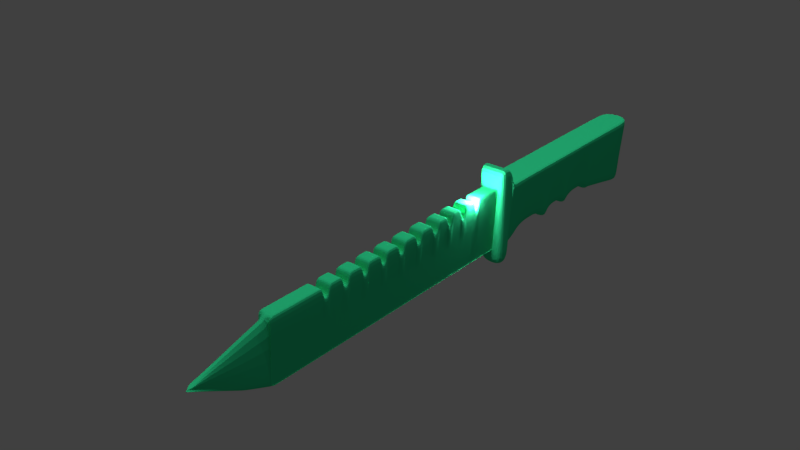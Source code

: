 # Source: knife.blend  (saved by Blender 2.79.0; exported with 4.5.12 LTS)
import bpy
from mathutils import Matrix  # noqa: F401  (used for matrix-valued properties, if any)

bpy.ops.wm.read_factory_settings(use_empty=True)
scene = bpy.context.scene
scene.name = 'Scene'

# ---- collections
col_collection_1 = bpy.data.collections.new('Collection 1'); scene.collection.children.link(col_collection_1)

# ---- materials (node trees are filled in below, after node groups)
mat_material_001 = bpy.data.materials.new('Material.001')
mat_material_001.alpha_threshold = 0.0
mat_material_001.use_transparent_shadow = False
mat_material_001.diffuse_color = (0.03254, 0.8, 0.3283, 1.0)
mat_material_001.roughness = 0.5
mat_material = bpy.data.materials.new('Material')
mat_material.alpha_threshold = 0.0
mat_material.use_transparent_shadow = False
mat_material.roughness = 0.5
mat_material.line_color = (0.0, 0.0, 0.0, 1.0)

# ---- material node trees

# ---- world
world_world = bpy.data.worlds.new('World'); scene.world = world_world
world_world.color = (0.05088, 0.05088, 0.05088)
world_world.use_sun_shadow = False
world_world.sun_shadow_jitter_overblur = 0.0
world_world.cycles.sampling_method = 'MANUAL'

# ---- lights
light_sun = bpy.data.lights.new('Sun', 'SUN')
light_sun.transmission_factor = 0.0
light_sun.angle = 0.1993
light_sun.energy = 1.0
light_sun.shadow_buffer_clip_start = 0.5
light_sun.shadow_soft_size = 0.1
light_sun.shadow_cascade_max_distance = 1000.0
light_point = bpy.data.lights.new('Point', 'POINT')
light_point.transmission_factor = 0.0
light_point.energy = 100.0
light_point.shadow_buffer_clip_start = 0.5
light_point.shadow_soft_size = 0.1
light_point.shadow_maximum_resolution = 0.006
light_point.use_absolute_resolution = True
light_lamp = bpy.data.lights.new('Lamp', 'POINT')
light_lamp.transmission_factor = 0.0
light_lamp.cutoff_distance = 30.0
light_lamp.energy = 100.0
light_lamp.shadow_buffer_clip_start = 1.001
light_lamp.shadow_soft_size = 0.1
light_lamp.shadow_maximum_resolution = 0.006
light_lamp.use_absolute_resolution = True

# ---- meshes
me_cube_001 = bpy.data.meshes.new('Cube.001')
me_cube_001.from_pydata([(-0.1005, -0.9942, -2.209), (-0.4117, -1.0, -0.3608), (-0.1005, 0.7957, -2.597), (-0.4117, 0.8279, -0.3608), (0.3353, -0.9942, -2.209), (0.5394, -1.0, -0.3608), (0.3353, 0.7957, -2.597), (0.5394, 0.8279, -0.3608), (-0.1005, -5.736, -2.361), (-0.4117, -5.736, -0.3608), (0.5394, -5.736, -0.3608), (0.3353, -5.736, -2.361), (0.4781, -5.736, 0.1656), (0.4781, -5.736, -2.887), (-0.2434, -5.736, -2.887), (-0.3505, -5.736, 0.1656), (-0.2434, -6.194, -2.887), (-0.3505, -6.194, 0.1656), (0.4781, -6.194, 0.1656), (0.4781, -6.194, -2.887), (0.1079, -6.194, -2.324), (-0.1291, -6.194, -0.3973), (0.257, -6.194, -0.3973), (0.2104, -6.194, -2.324), (0.1079, -14.95, -2.324), (-0.1291, -14.95, -0.3973), (0.257, -14.95, -0.3973), (0.2104, -14.95, -2.324), (0.1929, -6.194, -2.324), (0.1929, -14.95, -2.324), (0.1117, -14.95, -2.324), (0.2058, -14.95, -2.324), (0.2416, -17.39, -1.111), (-0.03317, -17.18, -1.129), (0.2178, -17.18, -1.129), (0.1527, -17.39, -1.111), (0.2104, -8.685, -2.324), (0.1079, -8.685, -2.324), (-0.1291, -8.685, -0.3973), (0.257, -8.685, -0.3973), (0.1929, -8.685, -2.324), (-0.1005, -5.586, -2.361), (-0.4117, -5.586, -0.3608), (0.5394, -5.586, -0.3608), (-0.1005, -3.653, -2.247), (0.5394, -3.653, -0.3608), (-0.4117, -3.653, -0.3608), (0.3353, -4.62, -1.965), (-0.4117, -4.62, -0.3608), (-0.1005, -4.62, -1.965), (0.5394, -4.62, -0.3608), (0.3353, -5.586, -2.361), (0.3353, -3.653, -2.247), (-0.4117, -5.281, -0.3608), (-0.1005, -5.281, -2.191), (0.5394, -5.281, -0.3608), (0.3353, -5.281, -2.191), (-0.1005, -4.016, -2.031), (0.5394, -4.016, -0.3608), (-0.4117, -4.016, -0.3608), (0.3353, -4.016, -2.031), (-0.1005, -4.957, -2.01), (0.5394, -4.957, -0.3608), (0.3353, -4.957, -2.01), (-0.4117, -4.957, -0.3608), (0.3353, -4.318, -1.969), (-0.4117, -4.318, -0.3608), (-0.1005, -4.318, -1.969), (0.5394, -4.318, -0.3608), (-0.4117, -5.052, -0.3608), (-0.4117, -5.16, -0.3608), (0.3353, -5.052, -2.042), (0.3353, -5.16, -2.094), (-0.1005, -5.16, -2.094), (-0.1005, -5.052, -2.042), (0.5394, -5.16, -0.3608), (0.5394, -5.052, -0.3608), (-0.1005, -4.838, -1.983), (-0.1005, -4.726, -1.97), (0.5394, -4.838, -0.3608), (0.5394, -4.726, -0.3608), (0.3353, -4.726, -1.97), (-0.4117, -4.726, -0.3608), (-0.4117, -4.838, -0.3608), (0.3353, -4.838, -1.983), (0.3353, -4.418, -1.965), (0.3353, -4.519, -1.965), (-0.4117, -4.418, -0.3608), (-0.4117, -4.519, -0.3608), (-0.1005, -4.519, -1.965), (-0.1005, -4.418, -1.965), (0.5394, -4.519, -0.3608), (0.5394, -4.418, -0.3608), (-0.1005, -4.204, -1.983), (-0.1005, -4.104, -2.004), (0.5394, -4.204, -0.3608), (0.5394, -4.104, -0.3608), (0.3353, -4.204, -1.983), (-0.4117, -4.104, -0.3608), (-0.4117, -4.204, -0.3608), (0.3353, -4.104, -2.004), (-0.1005, -3.895, -2.084), (-0.1005, -3.774, -2.173), (0.5394, -3.895, -0.3608), (0.5394, -3.774, -0.3608), (0.3353, -3.895, -2.084), (-0.4117, -3.774, -0.3608), (-0.4117, -3.895, -0.3608), (0.3353, -3.774, -2.173), (0.3353, -5.389, -2.251), (-0.4117, -5.389, -0.3608), (-0.1005, -5.389, -2.251), (0.5394, -5.389, -0.3608), (-0.1005, -3.585, -2.134), (-0.1005, -3.494, -2.055), (-0.1005, -3.402, -2.01), (-0.1005, -3.311, -1.985), (-0.1005, -3.219, -1.978), (-0.1005, -3.128, -1.978), (-0.1005, -3.036, -1.978), (-0.1005, -2.945, -1.985), (-0.1005, -2.853, -2.01), (-0.1005, -2.762, -2.055), (-0.1005, -2.67, -2.134), (-0.1005, -2.579, -2.189), (-0.1005, -2.487, -2.094), (-0.1005, -2.396, -2.036), (-0.1005, -2.304, -1.997), (-0.1005, -2.213, -1.972), (-0.1005, -2.121, -1.957), (-0.1005, -2.03, -1.953), (-0.1005, -1.938, -1.953), (-0.1005, -1.847, -1.953), (-0.1005, -1.755, -1.957), (-0.1005, -1.664, -1.972), (-0.1005, -1.572, -1.997), (-0.1005, -1.481, -2.036), (-0.1005, -1.389, -2.094), (-0.1005, -1.298, -2.189), (-0.1005, -1.197, -2.169), (-0.1005, -1.107, -2.187), (0.5394, -3.585, -0.3608), (0.5394, -3.494, -0.3608), (0.5394, -3.402, -0.3608), (0.5394, -3.311, -0.3608), (0.5394, -3.219, -0.3608), (0.5394, -3.128, -0.3608), (0.5394, -3.036, -0.3608), (0.5394, -2.945, -0.3608), (0.5394, -2.853, -0.3608), (0.5394, -2.762, -0.3608), (0.5394, -2.67, -0.3608), (0.5394, -2.579, -0.3608), (0.5394, -2.487, -0.3608), (0.5394, -2.396, -0.3608), (0.5394, -2.304, -0.3608), (0.5394, -2.213, -0.3608), (0.5394, -2.121, -0.3608), (0.5394, -2.03, -0.3608), (0.5394, -1.938, -0.3608), (0.5394, -1.847, -0.3608), (0.5394, -1.755, -0.3608), (0.5394, -1.664, -0.3608), (0.5394, -1.572, -0.3608), (0.5394, -1.481, -0.3608), (0.5394, -1.389, -0.3608), (0.5394, -1.298, -0.3608), (0.5394, -1.206, -0.3608), (0.5394, -1.115, -0.3608), (0.3353, -1.197, -2.169), (0.3353, -1.298, -2.189), (0.3353, -1.389, -2.094), (0.3353, -1.481, -2.036), (0.3353, -1.572, -1.997), (0.3353, -1.755, -1.957), (0.3353, -1.847, -1.953), (0.3353, -2.304, -1.997), (0.3353, -2.396, -2.036), (0.3353, -2.487, -2.094), (0.3353, -2.579, -2.189), (0.3353, -2.67, -2.134), (0.3353, -2.762, -2.055), (0.3353, -2.853, -2.01), (0.3353, -2.945, -1.985), (0.3353, -3.036, -1.978), (0.3353, -3.128, -1.978), (0.3353, -3.219, -1.978), (0.3353, -3.311, -1.985), (0.3353, -3.402, -2.01), (0.3353, -3.494, -2.055), (0.3353, -3.585, -2.134), (-0.4117, -1.115, -0.3608), (-0.4117, -1.206, -0.3608), (-0.4117, -1.298, -0.3608), (-0.4117, -1.389, -0.3608), (-0.4117, -1.481, -0.3608), (-0.4117, -1.572, -0.3608), (-0.4117, -1.664, -0.3608), (-0.4117, -1.755, -0.3608), (-0.4117, -1.847, -0.3608), (-0.4117, -1.938, -0.3608), (-0.4117, -2.03, -0.3608), (-0.4117, -2.121, -0.3608), (-0.4117, -2.213, -0.3608), (-0.4117, -2.304, -0.3608), (-0.4117, -2.396, -0.3608), (-0.4117, -2.487, -0.3608), (-0.4117, -2.579, -0.3608), (-0.4117, -2.67, -0.3608), (-0.4117, -2.762, -0.3608), (-0.4117, -2.853, -0.3608), (-0.4117, -2.945, -0.3608), (-0.4117, -3.036, -0.3608), (-0.4117, -3.128, -0.3608), (-0.4117, -3.219, -0.3608), (-0.4117, -3.311, -0.3608), (-0.4117, -3.402, -0.3608), (-0.4117, -3.494, -0.3608), (-0.4117, -3.585, -0.3608), (0.3353, -1.107, -2.187), (0.3353, -1.664, -1.972), (0.3353, -1.938, -1.953), (0.3353, -2.03, -1.953), (0.3353, -2.121, -1.957), (0.3353, -2.213, -1.972), (-0.1005, -0.008566, -2.404), (-0.4117, 0.004736, -0.3608), (0.3353, -0.008566, -2.404), (0.5394, 0.004736, -0.3608), (0.2104, -8.842, -2.324), (0.2104, -9.016, -2.324), (0.2104, -9.19, -2.324), (0.2104, -9.364, -2.324), (0.2104, -9.538, -2.324), (0.2104, -9.713, -2.324), (0.2104, -9.887, -2.324), (0.2104, -10.06, -2.324), (0.2104, -10.23, -2.324), (0.2104, -10.41, -2.324), (0.2104, -10.58, -2.324), (0.2104, -10.76, -2.324), (0.2104, -10.93, -2.324), (0.2104, -11.11, -2.324), (0.2104, -11.28, -2.324), (0.2104, -11.45, -2.324), (0.2104, -11.63, -2.324), (0.2104, -11.8, -2.324), (0.2104, -11.98, -2.324), (0.2104, -12.15, -2.324), (0.2104, -12.32, -2.324), (0.2104, -12.5, -2.324), (0.2104, -12.67, -2.324), (0.2104, -12.85, -2.324), (0.2104, -13.02, -2.324), (0.2104, -13.2, -2.324), (0.2104, -13.37, -2.324), (0.2104, -13.54, -2.324), (0.2104, -13.72, -2.324), (0.2104, -13.89, -2.324), (0.2104, -14.07, -2.324), (0.2104, -14.24, -2.324), (0.2104, -14.41, -2.324), (0.2104, -14.59, -2.324), (0.2104, -14.76, -2.324), (0.1929, -8.842, -2.324), (0.1929, -9.016, -2.324), (0.1929, -9.19, -2.324), (0.1929, -9.364, -2.324), (0.1929, -9.538, -2.324), (0.1929, -9.713, -2.324), (0.1929, -9.887, -2.324), (0.1929, -10.06, -2.324), (0.1929, -10.23, -2.324), (0.1929, -10.41, -2.324), (0.1929, -10.58, -2.324), (0.1929, -10.76, -2.324), (0.1929, -10.93, -2.324), (0.1929, -11.11, -2.324), (0.1929, -11.28, -2.324), (0.1929, -11.45, -2.324), (0.1929, -11.63, -2.324), (0.1929, -11.8, -2.324), (0.1929, -11.98, -2.324), (0.1929, -12.15, -2.324), (0.1929, -12.32, -2.324), (0.1929, -12.5, -2.324), (0.1929, -12.67, -2.324), (0.1929, -12.85, -2.324), (0.1929, -13.02, -2.324), (0.1929, -13.2, -2.324), (0.1929, -13.37, -2.324), (0.1929, -13.54, -2.324), (0.1929, -13.72, -2.324), (0.1929, -13.89, -2.324), (0.1929, -14.07, -2.324), (0.1929, -14.24, -2.324), (0.1929, -14.41, -2.324), (0.1929, -14.59, -2.324), (0.1929, -14.76, -2.324), (0.1079, -14.76, -2.324), (0.1079, -14.59, -2.324), (0.1079, -14.41, -2.324), (0.1079, -14.24, -2.324), (0.1079, -14.07, -2.324), (0.1079, -13.89, -2.324), (0.1079, -13.72, -2.324), (0.1079, -13.54, -2.324), (0.1079, -13.37, -2.324), (0.1079, -13.2, -2.324), (0.1079, -13.02, -2.324), (0.1079, -12.85, -2.324), (0.1079, -12.67, -2.324), (0.1079, -12.5, -2.324), (0.1079, -12.32, -2.324), (0.1079, -12.15, -2.324), (0.1079, -11.98, -2.324), (0.1079, -11.8, -2.324), (0.1079, -11.63, -2.324), (0.1079, -11.45, -2.324), (0.1079, -11.28, -2.324), (0.1079, -11.11, -2.324), (0.1079, -10.93, -2.324), (0.1079, -10.76, -2.324), (0.1079, -10.58, -2.324), (0.1079, -10.41, -2.324), (0.1079, -10.23, -2.324), (0.1079, -10.06, -2.324), (0.1079, -9.887, -2.324), (0.1079, -9.713, -2.324), (0.1079, -9.538, -2.324), (0.1079, -9.364, -2.324), (0.1079, -9.19, -2.324), (0.1079, -9.016, -2.324), (0.1079, -8.842, -2.324), (-0.1291, -14.76, -0.3973), (-0.1291, -14.59, -0.3973), (-0.1291, -14.41, -0.3973), (-0.1291, -14.24, -0.3973), (-0.1291, -14.07, -0.3973), (-0.1291, -13.89, -0.3973), (-0.1291, -13.72, -0.3973), (-0.1291, -13.54, -0.3973), (-0.1291, -13.37, -0.3973), (-0.1291, -13.2, -0.7245), (-0.1291, -13.02, -0.7245), (-0.1291, -12.85, -0.3973), (-0.1291, -12.67, -0.3973), (-0.1291, -12.5, -0.7245), (-0.1291, -12.32, -0.7245), (-0.1291, -12.15, -0.3973), (-0.1291, -11.98, -0.3973), (-0.1291, -11.8, -0.7245), (-0.1291, -11.63, -0.7245), (-0.1291, -11.45, -0.3973), (-0.1291, -11.28, -0.3973), (-0.1291, -11.11, -0.7245), (-0.1291, -10.93, -0.7245), (-0.1291, -10.76, -0.3973), (-0.1291, -10.58, -0.3973), (-0.1291, -10.41, -0.7245), (-0.1291, -10.23, -0.7245), (-0.1291, -10.06, -0.3973), (-0.1291, -9.887, -0.3973), (-0.1291, -9.713, -0.7245), (-0.1291, -9.538, -0.7245), (-0.1291, -9.364, -0.3973), (-0.1291, -9.19, -0.3973), (-0.1291, -9.016, -0.711), (-0.1291, -8.842, -0.711), (0.257, -14.59, -0.3973), (0.257, -14.41, -0.3973), (0.257, -13.54, -0.3973), (0.257, -10.58, -0.3973), (0.257, -10.41, -0.7245), (0.257, -10.23, -0.7245), (0.257, -10.06, -0.3973), (0.257, -9.713, -0.7245), (0.257, -14.76, -0.3973), (0.257, -14.24, -0.3973), (0.257, -14.07, -0.3973), (0.257, -13.89, -0.3973), (0.257, -13.72, -0.3973), (0.257, -13.37, -0.3973), (0.257, -13.2, -0.7245), (0.257, -13.02, -0.7245), (0.257, -12.85, -0.3973), (0.257, -12.67, -0.3973), (0.257, -12.5, -0.7245), (0.257, -12.32, -0.7245), (0.257, -12.15, -0.3973), (0.257, -11.98, -0.3973), (0.257, -11.8, -0.7245), (0.257, -11.63, -0.7245), (0.257, -11.45, -0.3973), (0.257, -11.28, -0.3973), (0.257, -11.11, -0.7245), (0.257, -10.93, -0.7245), (0.257, -10.76, -0.3973), (0.257, -9.887, -0.3973), (0.257, -9.538, -0.7245), (0.257, -9.364, -0.3973), (0.257, -9.19, -0.3973), (0.257, -9.016, -0.711), (0.257, -8.842, -0.711), (0.1079, -8.539, -2.324), (0.1079, -8.392, -2.324), (0.1079, -8.245, -2.324), (0.1079, -8.099, -2.324), (0.1079, -7.952, -2.324), (0.1079, -7.806, -2.324), (0.1079, -7.659, -2.324), (0.1079, -7.513, -2.324), (0.1079, -7.366, -2.324), (0.1079, -7.22, -2.324), (0.1079, -7.073, -2.324), (0.1079, -6.927, -2.324), (0.1079, -6.78, -2.324), (0.1079, -6.633, -2.324), (0.1079, -6.487, -2.324), (0.1079, -6.34, -2.324), (-0.1291, -8.539, -0.3973), (-0.1291, -8.392, -0.7119), (-0.1291, -8.245, -0.7119), (-0.1291, -8.099, -0.3973), (-0.1291, -7.952, -0.3973), (-0.1291, -7.806, -0.7165), (-0.1291, -7.659, -0.7165), (-0.1291, -7.513, -0.3973), (-0.1291, -7.366, -0.3973), (-0.1291, -7.22, -0.7151), (-0.1291, -7.073, -0.7151), (-0.1291, -6.927, -0.3973), (-0.1291, -6.78, -0.3973), (-0.1291, -6.633, -0.3973), (-0.1291, -6.487, -0.3973), (-0.1291, -6.34, -0.3973), (0.257, -6.78, -0.3973), (0.257, -6.633, -0.3973), (0.257, -8.539, -0.3973), (0.257, -8.392, -0.7119), (0.257, -8.245, -0.7119), (0.257, -8.099, -0.3973), (0.257, -7.952, -0.3973), (0.257, -7.806, -0.7165), (0.257, -7.659, -0.7165), (0.257, -7.513, -0.3973), (0.257, -7.366, -0.3973), (0.257, -7.22, -0.7151), (0.257, -7.073, -0.7151), (0.257, -6.927, -0.3973), (0.257, -6.487, -0.3973), (0.257, -6.34, -0.3973), (0.2104, -6.34, -2.324), (0.2104, -6.487, -2.324), (0.2104, -6.633, -2.324), (0.2104, -6.78, -2.324), (0.2104, -6.927, -2.324), (0.2104, -7.073, -2.324), (0.2104, -7.22, -2.324), (0.2104, -7.366, -2.324), (0.2104, -7.513, -2.324), (0.2104, -7.659, -2.324), (0.2104, -7.806, -2.324), (0.2104, -7.952, -2.324), (0.2104, -8.099, -2.324), (0.2104, -8.245, -2.324), (0.2104, -8.392, -2.324), (0.2104, -8.539, -2.324), (0.1929, -6.34, -2.324), (0.1929, -6.487, -2.324), (0.1929, -6.633, -2.324), (0.1929, -6.78, -2.324), (0.1929, -6.927, -2.324), (0.1929, -7.073, -2.324), (0.1929, -7.22, -2.324), (0.1929, -7.366, -2.324), (0.1929, -7.513, -2.324), (0.1929, -7.659, -2.324), (0.1929, -7.806, -2.324), (0.1929, -7.952, -2.324), (0.1929, -8.099, -2.324), (0.1929, -8.245, -2.324), (0.1929, -8.392, -2.324), (0.1929, -8.539, -2.324), (0.1079, -7.25, -2.324), (-0.1291, -7.25, -0.3973), (0.257, -7.25, -0.3973), (0.2104, -7.25, -2.324), (0.1929, -7.25, -2.324), (0.1079, -7.039, -2.324), (-0.1291, -7.039, -0.3973), (0.257, -7.039, -0.3973), (0.2104, -7.039, -2.324), (0.1929, -7.039, -2.324), (0.2592, -8.842, -1.361), (0.2592, -9.016, -1.361), (0.2592, -9.19, -1.361), (0.2592, -9.364, -1.361), (0.2592, -9.538, -1.361), (0.2592, -9.887, -1.361), (0.2592, -10.76, -1.361), (0.2592, -10.93, -1.361), (0.2592, -11.11, -1.361), (0.2592, -11.28, -1.361), (0.2592, -11.45, -1.361), (0.2592, -11.63, -1.361), (0.2592, -11.8, -1.361), (0.2592, -11.98, -1.361), (0.2592, -12.15, -1.361), (0.2592, -12.32, -1.361), (0.2592, -12.5, -1.361), (0.2592, -12.67, -1.361), (0.2592, -12.85, -1.361), (0.2592, -13.02, -1.361), (0.2592, -13.2, -1.361), (0.2592, -13.37, -1.361), (0.2592, -13.72, -1.361), (0.2592, -13.89, -1.361), (0.2592, -14.07, -1.361), (0.2592, -14.24, -1.361), (0.2592, -14.76, -1.361), (0.2592, -6.34, -1.361), (0.2592, -6.487, -1.361), (0.2592, -6.927, -1.361), (0.2592, -7.073, -1.52), (0.2592, -7.22, -1.52), (0.2592, -7.366, -1.361), (0.2592, -7.513, -1.361), (0.2592, -7.659, -1.361), (0.2592, -7.806, -1.361), (0.2592, -7.952, -1.361), (0.2592, -8.099, -1.361), (0.2592, -8.245, -1.361), (0.2592, -8.392, -1.361), (0.2592, -8.539, -1.361), (0.2592, -6.194, -1.361), (0.2592, -14.95, -1.361), (0.2592, -8.685, -1.361), (0.2592, -9.713, -1.361), (0.2592, -10.06, -1.361), (0.2592, -10.23, -1.361), (0.2592, -10.41, -1.361), (0.2592, -10.58, -1.361), (0.2592, -13.54, -1.361), (0.2592, -14.41, -1.361), (0.2592, -14.59, -1.361), (0.2592, -6.633, -1.361), (0.2592, -6.78, -1.361), (0.2592, -7.25, -1.361), (0.2592, -7.039, -1.361), (0.1079, -7.842, -2.324), (-0.1291, -7.842, -0.3973), (0.257, -7.842, -0.3973), (0.2104, -7.842, -2.324), (0.1929, -7.842, -2.324), (0.2592, -7.842, -1.361), (0.1079, -7.628, -2.324), (-0.1291, -7.628, -0.3973), (0.257, -7.628, -0.3973), (0.2104, -7.628, -2.324), (0.1929, -7.628, -2.324), (0.2592, -7.628, -1.361), (0.1079, -8.418, -2.324), (-0.1291, -8.418, -0.3973), (0.257, -8.418, -0.3973), (0.2104, -8.418, -2.324), (0.1929, -8.418, -2.324), (0.2592, -8.418, -1.361), (0.1079, -8.22, -2.324), (-0.1291, -8.22, -0.3973), (0.257, -8.22, -0.3973), (0.2104, -8.22, -2.324), (0.1929, -8.22, -2.324), (0.2592, -8.22, -1.361), (0.1079, -8.795, -2.324), (-0.1291, -8.795, -0.3973), (0.2104, -8.795, -2.324), (0.1929, -8.795, -2.324), (0.257, -8.795, -0.3973), (0.2592, -8.795, -1.361), (0.2104, -9.059, -2.324), (0.1929, -9.059, -2.324), (0.1079, -9.059, -2.324), (-0.1291, -9.059, -0.3973), (0.257, -9.059, -0.3973), (0.2592, -9.059, -1.361), (0.2104, -9.508, -2.324), (0.1929, -9.508, -2.324), (0.1079, -9.508, -2.324), (-0.1291, -9.508, -0.3973), (0.257, -9.508, -0.3973), (0.2592, -9.508, -1.361), (0.2104, -9.735, -2.324), (0.1929, -9.735, -2.324), (0.1079, -9.735, -2.324), (-0.1291, -9.735, -0.3973), (0.257, -9.735, -0.3973), (0.2592, -9.735, -1.361), (0.2104, -10.21, -2.324), (0.1929, -10.21, -2.324), (0.1079, -10.21, -2.324), (-0.1291, -10.21, -0.3973), (0.257, -10.21, -0.3973), (0.2592, -10.21, -1.361), (0.2104, -10.44, -2.324), (0.1929, -10.44, -2.324), (0.1079, -10.44, -2.324), (-0.1291, -10.44, -0.3973), (0.257, -10.44, -0.3973), (0.2592, -10.44, -1.361), (0.2104, -10.91, -2.324), (0.1929, -10.91, -2.324), (0.1079, -10.91, -2.324), (-0.1291, -10.91, -0.3973), (0.257, -10.91, -0.3973), (0.2592, -10.91, -1.361), (0.2104, -11.12, -2.324), (0.1929, -11.12, -2.324), (0.1079, -11.12, -2.324), (-0.1291, -11.12, -0.3973), (0.257, -11.12, -0.3973), (0.2592, -11.12, -1.361), (0.2104, -11.6, -2.324), (0.1929, -11.6, -2.324), (0.1079, -11.6, -2.324), (-0.1291, -11.6, -0.3973), (0.257, -11.6, -0.3973), (0.2592, -11.6, -1.361), (0.2104, -11.82, -2.324), (0.1929, -11.82, -2.324), (0.1079, -11.82, -2.324), (-0.1291, -11.82, -0.3973), (0.257, -11.82, -0.3973), (0.2592, -11.82, -1.361), (0.2104, -12.3, -2.324), (0.1929, -12.3, -2.324), (0.1079, -12.3, -2.324), (-0.1291, -12.3, -0.3973), (0.257, -12.3, -0.3973), (0.2592, -12.3, -1.361), (0.2104, -12.53, -2.324), (0.1929, -12.53, -2.324), (0.1079, -12.53, -2.324), (-0.1291, -12.53, -0.3973), (0.257, -12.53, -0.3973), (0.2592, -12.53, -1.361), (0.2104, -12.99, -2.324), (0.1929, -12.99, -2.324), (0.1079, -12.99, -2.324), (-0.1291, -12.99, -0.3973), (0.257, -12.99, -0.3973), (0.2592, -12.99, -1.361), (0.2104, -13.22, -2.324), (0.1929, -13.22, -2.324), (0.1079, -13.22, -2.324), (-0.1291, -13.22, -0.3973), (0.257, -13.22, -0.3973), (0.2592, -13.22, -1.361), (-0.4117, -1.0, -0.3608), (-0.4117, 0.8279, -0.3608), (0.5394, 0.8279, -0.3608), (0.5394, -1.0, -0.3608), (-0.4117, -5.736, -0.3608), (0.5394, -5.736, -0.3608), (0.4781, -5.736, 0.1656), (-0.3505, -5.736, 0.1656), (-0.3505, -6.194, 0.1656), (0.4781, -6.194, 0.1656), (-0.1977, -6.194, -0.3973), (0.3254, -6.194, -0.3973), (-0.1977, -14.95, -0.3973), (0.3254, -14.95, -0.3973), (-0.1977, -8.685, -0.3973), (-0.4117, -5.586, -0.3608), (-0.4117, -3.653, -0.3608), (-0.4117, -4.62, -0.3608), (-0.4117, -5.281, -0.3608), (-0.4117, -4.016, -0.3608), (0.5394, -4.016, -0.3608), (-0.4117, -4.957, -0.3608), (0.5394, -4.957, -0.3608), (-0.4117, -4.318, -0.3608), (-0.4117, -5.052, -0.3608), (-0.4117, -5.16, -0.3608), (0.5394, -4.726, -0.3608), (-0.4117, -4.726, -0.3608), (-0.4117, -4.838, -0.3608), (-0.4117, -4.418, -0.3608), (-0.4117, -4.519, -0.3608), (0.5394, -4.104, -0.3608), (-0.4117, -4.104, -0.3608), (-0.4117, -4.204, -0.3608), (0.5394, -3.774, -0.3608), (-0.4117, -3.774, -0.3608), (-0.4117, -3.895, -0.3608), (0.5394, -5.389, -0.3608), (-0.4117, -5.389, -0.3608), (-0.4117, -1.115, -0.3608), (-0.4117, -1.206, -0.3608), (-0.4117, -1.298, -0.3608), (-0.4117, -1.389, -0.3608), (-0.4117, -1.481, -0.3608), (-0.4117, -1.572, -0.3608), (-0.4117, -1.664, -0.3608), (-0.4117, -1.755, -0.3608), (-0.4117, -1.847, -0.3608), (-0.4117, -1.938, -0.3608), (-0.4117, -2.03, -0.3608), (-0.4117, -2.121, -0.3608), (-0.4117, -2.213, -0.3608), (-0.4117, -2.304, -0.3608), (-0.4117, -2.396, -0.3608), (-0.4117, -2.487, -0.3608), (-0.4117, -2.579, -0.3608), (-0.4117, -2.67, -0.3608), (-0.4117, -2.762, -0.3608), (-0.4117, -2.853, -0.3608), (-0.4117, -2.945, -0.3608), (-0.4117, -3.036, -0.3608), (-0.4117, -3.128, -0.3608), (-0.4117, -3.219, -0.3608), (-0.4117, -3.311, -0.3608), (-0.4117, -3.402, -0.3608), (-0.4117, -3.494, -0.3608), (-0.4117, -3.585, -0.3608), (0.5394, -1.115, -0.3608), (0.5394, -1.664, -0.3608), (0.5394, -1.938, -0.3608), (0.5394, -2.03, -0.3608), (0.5394, -2.121, -0.3608), (0.5394, -2.213, -0.3608), (0.5394, 0.004736, -0.3608), (-0.4117, 0.004736, -0.3608), (0.2592, -8.842, -1.361), (0.2592, -9.016, -1.361), (0.2592, -9.19, -1.361), (0.2592, -9.364, -1.361), (0.2592, -9.538, -1.361), (0.2592, -9.887, -1.361), (0.2592, -10.76, -1.361), (0.2592, -10.93, -1.361), (0.2592, -11.11, -1.361), (0.2592, -11.28, -1.361), (0.2592, -11.45, -1.361), (0.2592, -11.63, -1.361), (0.2592, -11.8, -1.361), (0.2592, -11.98, -1.361), (0.2592, -12.15, -1.361), (0.2592, -12.32, -1.361), (0.2592, -12.5, -1.361), (0.2592, -12.67, -1.361), (0.2592, -12.85, -1.361), (0.2592, -13.02, -1.361), (0.2592, -13.2, -1.361), (0.2592, -13.37, -1.361), (0.2592, -13.72, -1.361), (0.2592, -13.89, -1.361), (0.2592, -14.07, -1.361), (0.2592, -14.24, -1.361), (0.2592, -14.76, -1.361), (-0.1977, -8.842, -0.711), (-0.1977, -9.016, -0.711), (-0.1977, -9.19, -0.3973), (-0.1977, -9.364, -0.3973), (-0.1977, -9.538, -0.7245), (-0.1977, -9.713, -0.7245), (-0.1977, -9.887, -0.3973), (-0.1977, -10.06, -0.3973), (-0.1977, -10.23, -0.7245), (-0.1977, -10.41, -0.7245), (-0.1977, -10.58, -0.3973), (-0.1977, -10.76, -0.3973), (-0.1977, -10.93, -0.7245), (-0.1977, -11.11, -0.7245), (-0.1977, -11.28, -0.3973), (-0.1977, -11.45, -0.3973), (-0.1977, -11.63, -0.7245), (-0.1977, -11.8, -0.7245), (-0.1977, -11.98, -0.3973), (-0.1977, -12.15, -0.3973), (-0.1977, -12.32, -0.7245), (-0.1977, -12.5, -0.7245), (-0.1977, -12.67, -0.3973), (-0.1977, -12.85, -0.3973), (-0.1977, -13.02, -0.7245), (-0.1977, -13.2, -0.7245), (-0.1977, -13.37, -0.3973), (-0.1977, -13.54, -0.3973), (-0.1977, -13.72, -0.3973), (-0.1977, -13.89, -0.3973), (-0.1977, -14.07, -0.3973), (-0.1977, -14.24, -0.3973), (-0.1977, -14.41, -0.3973), (-0.1977, -14.59, -0.3973), (-0.1977, -14.76, -0.3973), (-0.1977, -6.34, -0.3973), (-0.1977, -6.487, -0.3973), (-0.1977, -6.633, -0.3973), (-0.1977, -6.78, -0.3973), (-0.1977, -6.927, -0.3973), (-0.1977, -7.073, -0.7151), (-0.1977, -7.22, -0.7151), (-0.1977, -7.366, -0.3973), (-0.1977, -7.513, -0.3973), (-0.1977, -7.659, -0.7165), (-0.1977, -7.806, -0.7165), (-0.1977, -7.952, -0.3973), (-0.1977, -8.099, -0.3973), (-0.1977, -8.245, -0.7119), (-0.1977, -8.392, -0.7119), (-0.1977, -8.539, -0.3973), (0.2592, -6.34, -1.361), (0.2592, -6.487, -1.361), (0.2592, -6.927, -1.361), (0.2592, -7.073, -1.52), (0.2592, -7.22, -1.52), (0.2592, -7.366, -1.361), (0.2592, -7.513, -1.361), (0.2592, -7.659, -1.361), (0.2592, -7.806, -1.361), (0.2592, -7.952, -1.361), (0.2592, -8.099, -1.361), (0.2592, -8.245, -1.361), (0.2592, -8.392, -1.361), (0.2592, -8.539, -1.361), (0.2592, -6.194, -1.361), (0.2592, -14.95, -1.361), (0.2592, -8.685, -1.361), (0.5394, -5.586, -0.3608), (0.5394, -3.653, -0.3608), (0.5394, -4.62, -0.3608), (0.5394, -5.281, -0.3608), (0.5394, -4.318, -0.3608), (0.5394, -5.052, -0.3608), (0.5394, -5.16, -0.3608), (0.5394, -4.838, -0.3608), (0.5394, -4.418, -0.3608), (0.5394, -4.519, -0.3608), (0.5394, -4.204, -0.3608), (0.5394, -3.895, -0.3608), (0.5394, -1.206, -0.3608), (0.5394, -1.298, -0.3608), (0.5394, -1.389, -0.3608), (0.5394, -1.481, -0.3608), (0.5394, -1.572, -0.3608), (0.5394, -1.755, -0.3608), (0.5394, -1.847, -0.3608), (0.5394, -2.304, -0.3608), (0.5394, -2.396, -0.3608), (0.5394, -2.487, -0.3608), (0.5394, -2.579, -0.3608), (0.5394, -2.67, -0.3608), (0.5394, -2.762, -0.3608), (0.5394, -2.853, -0.3608), (0.5394, -2.945, -0.3608), (0.5394, -3.036, -0.3608), (0.5394, -3.128, -0.3608), (0.5394, -3.219, -0.3608), (0.5394, -3.311, -0.3608), (0.5394, -3.402, -0.3608), (0.5394, -3.494, -0.3608), (0.5394, -3.585, -0.3608), (0.2592, -9.713, -1.361), (0.2592, -10.06, -1.361), (0.2592, -10.23, -1.361), (0.2592, -10.41, -1.361), (0.2592, -10.58, -1.361), (0.2592, -13.54, -1.361), (0.2592, -14.41, -1.361), (0.2592, -14.59, -1.361), (0.2592, -6.633, -1.361), (0.2592, -6.78, -1.361), (0.2592, -7.25, -1.361), (-0.1977, -7.25, -0.3973), (0.2592, -7.039, -1.361), (-0.1977, -7.039, -0.3973), (0.2592, -7.842, -1.361), (-0.1977, -7.842, -0.3973), (0.2592, -7.628, -1.361), (-0.1977, -7.628, -0.3973), (0.2592, -8.418, -1.361), (-0.1977, -8.418, -0.3973), (0.2592, -8.22, -1.361), (-0.1977, -8.22, -0.3973), (0.2592, -8.795, -1.361), (-0.1977, -8.795, -0.3973), (0.2592, -9.059, -1.361), (-0.1977, -9.059, -0.3973), (0.2592, -9.508, -1.361), (-0.1977, -9.508, -0.3973), (0.2592, -9.735, -1.361), (-0.1977, -9.735, -0.3973), (0.2592, -10.21, -1.361), (-0.1977, -10.21, -0.3973), (0.2592, -10.44, -1.361), (-0.1977, -10.44, -0.3973), (0.2592, -10.91, -1.361), (-0.1977, -10.91, -0.3973), (0.2592, -11.12, -1.361), (-0.1977, -11.12, -0.3973), (0.2592, -11.6, -1.361), (-0.1977, -11.6, -0.3973), (0.2592, -11.82, -1.361), (-0.1977, -11.82, -0.3973), (0.2592, -12.3, -1.361), (-0.1977, -12.3, -0.3973), (0.2592, -12.53, -1.361), (-0.1977, -12.53, -0.3973), (0.2592, -12.99, -1.361), (-0.1977, -12.99, -0.3973), (0.2592, -13.22, -1.361), (-0.1977, -13.22, -0.3973), (-0.1394, 0.7997, -2.317), (0.3608, 0.7997, -2.317), (0.3608, -0.995, -1.978), (0.3608, -5.736, -2.111), (0.4781, -5.736, -2.506), (0.4781, -6.194, -2.506), (0.2247, -6.194, -2.083), (0.2247, -14.95, -2.083), (0.2029, -17.36, -1.114), (0.1677, -17.36, -1.114), (0.3608, -4.016, -1.822), (0.3608, -4.957, -1.804), (0.3608, -4.726, -1.768), (0.3608, -4.104, -1.798), (0.3608, -3.774, -1.947), (0.3608, -5.389, -2.015), (0.3608, -1.108, -1.959), (0.3608, -1.664, -1.77), (0.3608, -1.938, -1.754), (0.3608, -2.03, -1.754), (0.3608, -2.121, -1.758), (0.3608, -2.213, -1.77), (0.3608, -0.006904, -2.149), (-0.1394, -0.006904, -2.149), (0.2012, -8.842, -2.204), (0.2012, -9.016, -2.204), (0.2012, -9.19, -2.204), (0.2012, -9.364, -2.204), (0.2012, -9.538, -2.204), (0.2012, -9.887, -2.204), (0.2012, -10.76, -2.204), (0.2012, -10.93, -2.204), (0.2012, -11.11, -2.204), (0.2012, -11.28, -2.204), (0.2012, -11.45, -2.204), (0.2012, -11.63, -2.204), (0.2012, -11.8, -2.204), (0.2012, -11.98, -2.204), (0.2012, -12.15, -2.204), (0.2012, -12.32, -2.204), (0.2012, -12.5, -2.204), (0.2012, -12.67, -2.204), (0.2012, -12.85, -2.204), (0.2012, -13.02, -2.204), (0.2012, -13.2, -2.204), (0.2012, -13.37, -2.204), (0.2012, -13.72, -2.204), (0.2012, -13.89, -2.204), (0.2012, -14.07, -2.204), (0.2012, -14.24, -2.204), (0.2012, -14.76, -2.204), (0.2012, -6.34, -2.204), (0.2012, -6.487, -2.204), (0.2012, -6.927, -2.204), (0.2012, -7.073, -2.224), (0.2012, -7.22, -2.224), (0.2012, -7.366, -2.204), (0.2012, -7.513, -2.204), (0.2012, -7.659, -2.204), (0.2012, -7.806, -2.204), (0.2012, -7.952, -2.204), (0.2012, -8.099, -2.204), (0.2012, -8.245, -2.204), (0.2012, -8.392, -2.204), (0.2012, -8.539, -2.204), (0.2012, -6.194, -2.204), (0.2012, -14.95, -2.204), (0.07302, -14.95, -2.083), (0.2207, -14.95, -2.083), (0.2012, -8.685, -2.204), (0.3608, -5.586, -2.111), (0.3608, -3.653, -2.011), (0.3608, -4.62, -1.765), (0.3608, -5.281, -1.962), (0.3608, -4.318, -1.768), (0.3608, -5.052, -1.832), (0.3608, -5.16, -1.877), (0.3608, -4.838, -1.781), (0.3608, -4.418, -1.765), (0.3608, -4.519, -1.765), (0.3608, -4.204, -1.78), (0.3608, -3.895, -1.869), (0.3608, -1.198, -1.943), (0.3608, -1.298, -1.961), (0.3608, -1.389, -1.877), (0.3608, -1.481, -1.826), (0.3608, -1.572, -1.792), (0.3608, -1.755, -1.758), (0.3608, -1.847, -1.754), (0.3608, -2.304, -1.792), (0.3608, -2.396, -1.826), (0.3608, -2.487, -1.877), (0.3608, -2.579, -1.961), (0.3608, -2.67, -1.912), (0.3608, -2.762, -1.844), (0.3608, -2.853, -1.804), (0.3608, -2.945, -1.782), (0.3608, -3.036, -1.776), (0.3608, -3.128, -1.776), (0.3608, -3.219, -1.776), (0.3608, -3.311, -1.782), (0.3608, -3.402, -1.804), (0.3608, -3.494, -1.844), (0.3608, -3.585, -1.912), (0.2012, -9.713, -2.204), (0.2012, -10.06, -2.204), (0.2012, -10.23, -2.204), (0.2012, -10.41, -2.204), (0.2012, -10.58, -2.204), (0.2012, -13.54, -2.204), (0.2012, -14.41, -2.204), (0.2012, -14.59, -2.204), (0.2012, -6.633, -2.204), (0.2012, -6.78, -2.204), (0.2012, -7.25, -2.204), (0.2012, -7.039, -2.204), (0.2012, -7.842, -2.204), (0.2012, -7.628, -2.204), (0.2012, -8.418, -2.204), (0.2012, -8.22, -2.204), (0.2012, -8.795, -2.204), (0.2012, -9.059, -2.204), (0.2012, -9.508, -2.204), (0.2012, -9.735, -2.204), (0.2012, -10.21, -2.204), (0.2012, -10.44, -2.204), (0.2012, -10.91, -2.204), (0.2012, -11.12, -2.204), (0.2012, -11.6, -2.204), (0.2012, -11.82, -2.204), (0.2012, -12.3, -2.204), (0.2012, -12.53, -2.204), (0.2012, -12.99, -2.204), (0.2012, -13.22, -2.204), (-0.1394, -0.995, -1.978), (-0.1394, -5.736, -2.111), (-0.2568, -5.736, -2.506), (-0.2568, -6.194, -2.506), (0.06968, -6.194, -2.083), (0.06968, -14.95, -2.083), (0.06968, -8.685, -2.083), (-0.1394, -5.586, -2.111), (-0.1394, -3.653, -2.011), (-0.1394, -4.62, -1.765), (-0.1394, -5.281, -1.962), (-0.1394, -4.016, -1.822), (-0.1394, -4.957, -1.804), (-0.1394, -4.318, -1.768), (-0.1394, -5.052, -1.832), (-0.1394, -5.16, -1.877), (-0.1394, -4.726, -1.768), (-0.1394, -4.838, -1.781), (-0.1394, -4.418, -1.765), (-0.1394, -4.519, -1.765), (-0.1394, -4.104, -1.798), (-0.1394, -4.204, -1.78), (-0.1394, -3.774, -1.947), (-0.1394, -3.895, -1.869), (-0.1394, -5.389, -2.015), (-0.1394, -1.108, -1.959), (-0.1394, -1.198, -1.943), (-0.1394, -1.298, -1.961), (-0.1394, -1.389, -1.877), (-0.1394, -1.481, -1.826), (-0.1394, -1.572, -1.792), (-0.1394, -1.664, -1.77), (-0.1394, -1.755, -1.758), (-0.1394, -1.847, -1.754), (-0.1394, -1.938, -1.754), (-0.1394, -2.03, -1.754), (-0.1394, -2.121, -1.758), (-0.1394, -2.213, -1.77), (-0.1394, -2.304, -1.792), (-0.1394, -2.396, -1.826), (-0.1394, -2.487, -1.877), (-0.1394, -2.579, -1.961), (-0.1394, -2.67, -1.912), (-0.1394, -2.762, -1.844), (-0.1394, -2.853, -1.804), (-0.1394, -2.945, -1.782), (-0.1394, -3.036, -1.776), (-0.1394, -3.128, -1.776), (-0.1394, -3.219, -1.776), (-0.1394, -3.311, -1.782), (-0.1394, -3.402, -1.804), (-0.1394, -3.494, -1.844), (-0.1394, -3.585, -1.912), (0.06968, -8.842, -2.123), (0.06968, -9.016, -2.123), (0.06968, -9.19, -2.083), (0.06968, -9.364, -2.083), (0.06968, -9.538, -2.124), (0.06968, -9.713, -2.124), (0.06968, -9.887, -2.083), (0.06968, -10.06, -2.083), (0.06968, -10.23, -2.124), (0.06968, -10.41, -2.124), (0.06968, -10.58, -2.083), (0.06968, -10.76, -2.083), (0.06968, -10.93, -2.124), (0.06968, -11.11, -2.124), (0.06968, -11.28, -2.083), (0.06968, -11.45, -2.083), (0.06968, -11.63, -2.124), (0.06968, -11.8, -2.124), (0.06968, -11.98, -2.083), (0.06968, -12.15, -2.083), (0.06968, -12.32, -2.124), (0.06968, -12.5, -2.124), (0.06968, -12.67, -2.083), (0.06968, -12.85, -2.083), (0.06968, -13.02, -2.124), (0.06968, -13.2, -2.124), (0.06968, -13.37, -2.083), (0.06968, -13.54, -2.083), (0.06968, -13.72, -2.083), (0.06968, -13.89, -2.083), (0.06968, -14.07, -2.083), (0.06968, -14.24, -2.083), (0.06968, -14.41, -2.083), (0.06968, -14.59, -2.083), (0.06968, -14.76, -2.083), (0.06968, -6.34, -2.083), (0.06968, -6.487, -2.083), (0.06968, -6.633, -2.083), (0.06968, -6.78, -2.083), (0.06968, -6.927, -2.083), (0.06968, -7.073, -2.123), (0.06968, -7.22, -2.123), (0.06968, -7.366, -2.083), (0.06968, -7.513, -2.083), (0.06968, -7.659, -2.123), (0.06968, -7.806, -2.123), (0.06968, -7.952, -2.083), (0.06968, -8.099, -2.083), (0.06968, -8.245, -2.123), (0.06968, -8.392, -2.123), (0.06968, -8.539, -2.083), (0.06968, -7.25, -2.083), (0.06968, -7.039, -2.083), (0.06968, -7.842, -2.083), (0.06968, -7.628, -2.083), (0.06968, -8.418, -2.083), (0.06968, -8.22, -2.083), (0.06968, -8.795, -2.083), (0.06968, -9.059, -2.083), (0.06968, -9.508, -2.083), (0.06968, -9.735, -2.083), (0.06968, -10.21, -2.083), (0.06968, -10.44, -2.083), (0.06968, -10.91, -2.083), (0.06968, -11.12, -2.083), (0.06968, -11.6, -2.083), (0.06968, -11.82, -2.083), (0.06968, -12.3, -2.083), (0.06968, -12.53, -2.083), (0.06968, -12.99, -2.083), (0.06968, -13.22, -2.083), (0.2104, -14.95, -2.324), (0.2104, -6.194, -2.324), (0.2104, -8.685, -2.324), (0.2104, -14.76, -2.324), (0.2104, -14.59, -2.324), (0.2104, -14.41, -2.324), (0.2104, -14.24, -2.324), (0.2104, -14.07, -2.324), (0.2104, -13.89, -2.324), (0.2104, -13.72, -2.324), (0.2104, -13.54, -2.324), (0.2104, -13.37, -2.324), (0.2104, -13.2, -2.324), (0.2104, -13.02, -2.324), (0.2104, -12.85, -2.324), (0.2104, -12.67, -2.324), (0.2104, -12.5, -2.324), (0.2104, -12.32, -2.324), (0.2104, -12.15, -2.324), (0.2104, -11.98, -2.324), (0.2104, -11.8, -2.324), (0.2104, -11.63, -2.324), (0.2104, -11.45, -2.324), (0.2104, -11.28, -2.324), (0.2104, -11.11, -2.324), (0.2104, -10.93, -2.324), (0.2104, -10.76, -2.324), (0.2104, -10.58, -2.324), (0.2104, -10.41, -2.324), (0.2104, -10.23, -2.324), (0.2104, -10.06, -2.324), (0.2104, -9.887, -2.324), (0.2104, -9.713, -2.324), (0.2104, -9.538, -2.324), (0.2104, -9.364, -2.324), (0.2104, -9.19, -2.324), (0.2104, -9.016, -2.324), (0.2104, -8.842, -2.324), (0.2104, -8.539, -2.324), (0.2104, -8.392, -2.324), (0.2104, -8.245, -2.324), (0.2104, -8.099, -2.324), (0.2104, -7.952, -2.324), (0.2104, -7.806, -2.324), (0.2104, -7.659, -2.324), (0.2104, -7.513, -2.324), (0.2104, -7.366, -2.324), (0.2104, -7.22, -2.324), (0.2104, -7.073, -2.324), (0.2104, -6.927, -2.324), (0.2104, -6.78, -2.324), (0.2104, -6.633, -2.324), (0.2104, -6.487, -2.324), (0.2104, -6.34, -2.324), (0.2104, -7.25, -2.324), (0.2104, -7.039, -2.324), (0.3254, -8.842, -0.711), (0.3254, -9.016, -0.711), (0.3254, -9.19, -0.3973), (0.3254, -9.364, -0.3973), (0.3254, -9.538, -0.7245), (0.3254, -9.887, -0.3973), (0.3254, -10.76, -0.3973), (0.3254, -10.93, -0.7245), (0.3254, -11.11, -0.7245), (0.3254, -11.28, -0.3973), (0.3254, -11.45, -0.3973), (0.3254, -11.63, -0.7245), (0.3254, -11.8, -0.7245), (0.3254, -11.98, -0.3973), (0.3254, -12.15, -0.3973), (0.3254, -12.32, -0.7245), (0.3254, -12.5, -0.7245), (0.3254, -12.67, -0.3973), (0.3254, -12.85, -0.3973), (0.3254, -13.02, -0.7245), (0.3254, -13.2, -0.7245), (0.3254, -13.37, -0.3973), (0.3254, -13.72, -0.3973), (0.3254, -13.89, -0.3973), (0.3254, -14.07, -0.3973), (0.3254, -14.24, -0.3973), (0.3254, -14.76, -0.3973), (0.3254, -6.34, -0.3973), (0.3254, -6.487, -0.3973), (0.3254, -6.927, -0.3973), (0.3254, -7.073, -0.7151), (0.3254, -7.22, -0.7151), (0.3254, -7.366, -0.3973), (0.3254, -7.513, -0.3973), (0.3254, -7.659, -0.7165), (0.3254, -7.806, -0.7165), (0.3254, -7.952, -0.3973), (0.3254, -8.099, -0.3973), (0.3254, -8.245, -0.7119), (0.3254, -8.392, -0.7119), (0.3254, -8.539, -0.3973), (0.3254, -6.194, -0.3973), (0.3254, -14.95, -0.3973), (0.3254, -8.685, -0.3973), (0.3254, -9.713, -0.7245), (0.3254, -10.06, -0.3973), (0.3254, -10.23, -0.7245), (0.3254, -10.41, -0.7245), (0.3254, -10.58, -0.3973), (0.3254, -13.54, -0.3973), (0.3254, -14.41, -0.3973), (0.3254, -14.59, -0.3973), (0.3254, -6.633, -0.3973), (0.3254, -6.78, -0.3973), (0.3254, -7.25, -0.3973), (0.3254, -7.039, -0.3973), (0.2104, -7.842, -2.324), (0.3254, -7.842, -0.3973), (0.2104, -7.628, -2.324), (0.3254, -7.628, -0.3973), (0.2104, -8.418, -2.324), (0.3254, -8.418, -0.3973), (0.2104, -8.22, -2.324), (0.3254, -8.22, -0.3973), (0.3254, -8.795, -0.3973), (0.2104, -8.795, -2.324), (0.3254, -9.059, -0.3973), (0.2104, -9.059, -2.324), (0.3254, -9.508, -0.3973), (0.2104, -9.508, -2.324), (0.3254, -9.735, -0.3973), (0.2104, -9.735, -2.324), (0.3254, -10.21, -0.3973), (0.2104, -10.21, -2.324), (0.3254, -10.44, -0.3973), (0.2104, -10.44, -2.324), (0.3254, -10.91, -0.3973), (0.2104, -10.91, -2.324), (0.3254, -11.12, -0.3973), (0.2104, -11.12, -2.324), (0.3254, -11.6, -0.3973), (0.2104, -11.6, -2.324), (0.3254, -11.82, -0.3973), (0.2104, -11.82, -2.324), (0.3254, -12.3, -0.3973), (0.2104, -12.3, -2.324), (0.3254, -12.53, -0.3973), (0.2104, -12.53, -2.324), (0.3254, -12.99, -0.3973), (0.2104, -12.99, -2.324), (0.3254, -13.22, -0.3973), (0.2104, -13.22, -2.324), (0.3254, -6.194, -0.3973), (0.3254, -14.95, -0.3973), (0.2247, -6.194, -2.083), (0.2247, -14.95, -2.083), (0.1885, -15.72, -2.009), (0.1539, -15.72, -2.009), (-0.0979, -15.72, -0.6386), (0.2442, -15.72, -0.6386), (0.2035, -15.72, -1.837), (0.1152, -15.72, -1.837), (0.1569, -17.19, -1.217), (0.1719, -17.17, -1.199), (0.1926, -17.17, -1.199), (0.2313, -17.19, -1.217), (-0.04079, -17.01, -1.071), (0.2209, -17.01, -1.071), (0.1614, -15.86, -1.932), (-0.09236, -15.84, -0.6805), (0.242, -15.84, -0.6805), (0.1855, -15.86, -1.932), (0.2004, -15.86, -1.775), (0.1227, -15.86, -1.775), (0.117, -15.05, -2.285), (-0.1252, -15.05, -0.4274), (0.2554, -15.05, -0.4274), (0.2036, -15.05, -2.285), (0.2186, -15.05, -2.053), (0.07829, -15.05, -2.053)], [], [(732, 226, 3, 659), (659, 3, 7, 660), (731, 228, 5, 661), (41, 51, 11, 8), (225, 227, 4, 0), (228, 226, 1, 5), (10, 9, 15, 12), (43, 42, 9, 10), (828, 43, 10, 663), (1053, 41, 8, 1047), (663, 10, 12, 664), (8, 11, 13, 14), (1047, 8, 14, 1048), (14, 13, 19, 16), (18, 17, 21, 22), (1048, 14, 16, 1049), (12, 15, 17, 18), (664, 12, 18, 667), (299, 263, 27, 24), (667, 18, 22, 669), (16, 19, 23, 20), (1049, 16, 20, 1050), (24, 27, 31, 30), (1133, 299, 24, 1051), (377, 334, 25, 26), (1252, 377, 26, 1268), (1321, 1170, 29, 978), (1318, 1267, 535, 825), (1223, 1171, 28, 468), (1331, 1328, 35, 32), (979, 1051, 24, 30), (919, 671, 26, 980), (921, 34, 33, 920), (1330, 1331, 32, 920), (1333, 1332, 33, 34), (1329, 1333, 34, 921), (1291, 1172, 40, 577), (1266, 438, 39, 1269), (438, 420, 38, 39), (1149, 404, 37, 1052), (404, 467, 36, 37), (1070, 111, 41, 1053), (695, 112, 43, 828), (112, 110, 42, 43), (111, 109, 51, 41), (113, 190, 52, 44), (141, 218, 46, 45), (861, 141, 45, 829), (1098, 113, 44, 1054), (89, 86, 47, 49), (91, 88, 48, 50), (837, 91, 50, 830), (1065, 89, 49, 1055), (73, 72, 56, 54), (75, 70, 53, 55), (834, 75, 55, 831), (1061, 73, 54, 1056), (1069, 101, 57, 1057), (839, 103, 58, 678), (103, 107, 59, 58), (101, 105, 60, 57), (1063, 77, 61, 1058), (835, 79, 62, 680), (79, 83, 64, 62), (77, 84, 63, 61), (1067, 93, 67, 1059), (838, 95, 68, 832), (95, 99, 66, 68), (93, 97, 65, 67), (1058, 61, 74, 1060), (1060, 74, 73, 1061), (680, 62, 76, 833), (833, 76, 75, 834), (62, 64, 69, 76), (76, 69, 70, 75), (61, 63, 71, 74), (74, 71, 72, 73), (49, 47, 81, 78), (78, 81, 84, 77), (50, 48, 82, 80), (80, 82, 83, 79), (830, 50, 80, 684), (684, 80, 79, 835), (1055, 49, 78, 1062), (1062, 78, 77, 1063), (1059, 67, 90, 1064), (1064, 90, 89, 1065), (832, 68, 92, 836), (836, 92, 91, 837), (68, 66, 87, 92), (92, 87, 88, 91), (67, 65, 85, 90), (90, 85, 86, 89), (57, 60, 100, 94), (94, 100, 97, 93), (58, 59, 98, 96), (96, 98, 99, 95), (678, 58, 96, 689), (689, 96, 95, 838), (1057, 57, 94, 1066), (1066, 94, 93, 1067), (44, 52, 108, 102), (102, 108, 105, 101), (45, 46, 106, 104), (104, 106, 107, 103), (829, 45, 104, 692), (692, 104, 103, 839), (1054, 44, 102, 1068), (1068, 102, 101, 1069), (54, 56, 109, 111), (55, 53, 110, 112), (831, 55, 112, 695), (1056, 54, 111, 1070), (1046, 0, 140, 1071), (1071, 140, 139, 1072), (1072, 139, 138, 1073), (1073, 138, 137, 1074), (1074, 137, 136, 1075), (1075, 136, 135, 1076), (1076, 135, 134, 1077), (1077, 134, 133, 1078), (1078, 133, 132, 1079), (1079, 132, 131, 1080), (1080, 131, 130, 1081), (1081, 130, 129, 1082), (1082, 129, 128, 1083), (1083, 128, 127, 1084), (1084, 127, 126, 1085), (1085, 126, 125, 1086), (1086, 125, 124, 1087), (1087, 124, 123, 1088), (1088, 123, 122, 1089), (1089, 122, 121, 1090), (1090, 121, 120, 1091), (1091, 120, 119, 1092), (1092, 119, 118, 1093), (1093, 118, 117, 1094), (1094, 117, 116, 1095), (1095, 116, 115, 1096), (1096, 115, 114, 1097), (1097, 114, 113, 1098), (661, 5, 168, 725), (725, 168, 167, 840), (840, 167, 166, 841), (841, 166, 165, 842), (842, 165, 164, 843), (843, 164, 163, 844), (844, 163, 162, 726), (726, 162, 161, 845), (845, 161, 160, 846), (846, 160, 159, 727), (727, 159, 158, 728), (728, 158, 157, 729), (729, 157, 156, 730), (730, 156, 155, 847), (847, 155, 154, 848), (848, 154, 153, 849), (849, 153, 152, 850), (850, 152, 151, 851), (851, 151, 150, 852), (852, 150, 149, 853), (853, 149, 148, 854), (854, 148, 147, 855), (855, 147, 146, 856), (856, 146, 145, 857), (857, 145, 144, 858), (858, 144, 143, 859), (859, 143, 142, 860), (860, 142, 141, 861), (5, 1, 191, 168), (168, 191, 192, 167), (167, 192, 193, 166), (166, 193, 194, 165), (165, 194, 195, 164), (164, 195, 196, 163), (163, 196, 197, 162), (162, 197, 198, 161), (161, 198, 199, 160), (160, 199, 200, 159), (159, 200, 201, 158), (158, 201, 202, 157), (157, 202, 203, 156), (156, 203, 204, 155), (155, 204, 205, 154), (154, 205, 206, 153), (153, 206, 207, 152), (152, 207, 208, 151), (151, 208, 209, 150), (150, 209, 210, 149), (149, 210, 211, 148), (148, 211, 212, 147), (147, 212, 213, 146), (146, 213, 214, 145), (145, 214, 215, 144), (144, 215, 216, 143), (143, 216, 217, 142), (142, 217, 218, 141), (0, 4, 219, 140), (140, 219, 169, 139), (139, 169, 170, 138), (138, 170, 171, 137), (137, 171, 172, 136), (136, 172, 173, 135), (135, 173, 220, 134), (134, 220, 174, 133), (133, 174, 175, 132), (132, 175, 221, 131), (131, 221, 222, 130), (130, 222, 223, 129), (129, 223, 224, 128), (128, 224, 176, 127), (127, 176, 177, 126), (126, 177, 178, 125), (125, 178, 179, 124), (124, 179, 180, 123), (123, 180, 181, 122), (122, 181, 182, 121), (121, 182, 183, 120), (120, 183, 184, 119), (119, 184, 185, 118), (118, 185, 186, 117), (117, 186, 187, 116), (116, 187, 188, 115), (115, 188, 189, 114), (114, 189, 190, 113), (7, 3, 226, 228), (2, 6, 227, 225), (660, 7, 228, 731), (658, 1, 226, 732), (1170, 1173, 298, 29), (1173, 1174, 297, 298), (1174, 1175, 296, 297), (1175, 1176, 295, 296), (1176, 1177, 294, 295), (1177, 1178, 293, 294), (1178, 1179, 292, 293), (1179, 1180, 291, 292), (1180, 1181, 290, 291), (1317, 1182, 289, 653), (1182, 1183, 288, 289), (1315, 1184, 287, 647), (1184, 1185, 286, 287), (1313, 1186, 285, 641), (1186, 1187, 284, 285), (1311, 1188, 283, 635), (1188, 1189, 282, 283), (1309, 1190, 281, 629), (1190, 1191, 280, 281), (1307, 1192, 279, 623), (1192, 1193, 278, 279), (1305, 1194, 277, 617), (1194, 1195, 276, 277), (1303, 1196, 275, 611), (1196, 1197, 274, 275), (1301, 1198, 273, 605), (1198, 1199, 272, 273), (1299, 1200, 271, 599), (1200, 1201, 270, 271), (1297, 1202, 269, 593), (1202, 1203, 268, 269), (1295, 1204, 267, 587), (1204, 1205, 266, 267), (1293, 1206, 265, 581), (1206, 1207, 264, 265), (1290, 578, 403, 1226), (1226, 403, 402, 1227), (1292, 584, 401, 1228), (1228, 401, 400, 1229), (1294, 590, 399, 1230), (1230, 399, 376, 1270), (1296, 596, 398, 1231), (1231, 398, 375, 1271), (1298, 602, 374, 1272), (1272, 374, 373, 1273), (1300, 608, 372, 1274), (1274, 372, 397, 1232), (1302, 614, 396, 1233), (1233, 396, 395, 1234), (1304, 620, 394, 1235), (1235, 394, 393, 1236), (1306, 626, 392, 1237), (1237, 392, 391, 1238), (1308, 632, 390, 1239), (1239, 390, 389, 1240), (1310, 638, 388, 1241), (1241, 388, 387, 1242), (1312, 644, 386, 1243), (1243, 386, 385, 1244), (1314, 650, 384, 1245), (1245, 384, 383, 1246), (1316, 656, 382, 1247), (1247, 382, 371, 1275), (1275, 371, 381, 1248), (1248, 381, 380, 1249), (1249, 380, 379, 1250), (1250, 379, 378, 1251), (1251, 378, 370, 1276), (1276, 370, 369, 1277), (1277, 369, 377, 1252), (578, 575, 368, 403), (403, 368, 367, 402), (584, 583, 366, 401), (401, 366, 365, 400), (590, 589, 364, 399), (399, 364, 363, 376), (596, 595, 362, 398), (398, 362, 361, 375), (602, 601, 360, 374), (374, 360, 359, 373), (608, 607, 358, 372), (372, 358, 357, 397), (614, 613, 356, 396), (396, 356, 355, 395), (620, 619, 354, 394), (394, 354, 353, 393), (626, 625, 352, 392), (392, 352, 351, 391), (632, 631, 350, 390), (390, 350, 349, 389), (638, 637, 348, 388), (388, 348, 347, 387), (644, 643, 346, 386), (386, 346, 345, 385), (650, 649, 344, 384), (384, 344, 343, 383), (656, 655, 342, 382), (382, 342, 341, 371), (371, 341, 340, 381), (381, 340, 339, 380), (380, 339, 338, 379), (379, 338, 337, 378), (378, 337, 336, 370), (370, 336, 335, 369), (369, 335, 334, 377), (1156, 574, 333, 1099), (1099, 333, 332, 1100), (1157, 582, 331, 1101), (1101, 331, 330, 1102), (1158, 588, 329, 1103), (1103, 329, 328, 1104), (1159, 594, 327, 1105), (1105, 327, 326, 1106), (1160, 600, 325, 1107), (1107, 325, 324, 1108), (1161, 606, 323, 1109), (1109, 323, 322, 1110), (1162, 612, 321, 1111), (1111, 321, 320, 1112), (1163, 618, 319, 1113), (1113, 319, 318, 1114), (1164, 624, 317, 1115), (1115, 317, 316, 1116), (1165, 630, 315, 1117), (1117, 315, 314, 1118), (1166, 636, 313, 1119), (1119, 313, 312, 1120), (1167, 642, 311, 1121), (1121, 311, 310, 1122), (1168, 648, 309, 1123), (1123, 309, 308, 1124), (1169, 654, 307, 1125), (1125, 307, 306, 1126), (1126, 306, 305, 1127), (1127, 305, 304, 1128), (1128, 304, 303, 1129), (1129, 303, 302, 1130), (1130, 302, 301, 1131), (1131, 301, 300, 1132), (1132, 300, 299, 1133), (574, 576, 229, 333), (333, 229, 230, 332), (582, 580, 231, 331), (331, 231, 232, 330), (588, 586, 233, 329), (329, 233, 234, 328), (594, 592, 235, 327), (327, 235, 236, 326), (600, 598, 237, 325), (325, 237, 238, 324), (606, 604, 239, 323), (323, 239, 240, 322), (612, 610, 241, 321), (321, 241, 242, 320), (618, 616, 243, 319), (319, 243, 244, 318), (624, 622, 245, 317), (317, 245, 246, 316), (630, 628, 247, 315), (315, 247, 248, 314), (636, 634, 249, 313), (313, 249, 250, 312), (642, 640, 251, 311), (311, 251, 252, 310), (648, 646, 253, 309), (309, 253, 254, 308), (654, 652, 255, 307), (307, 255, 256, 306), (306, 256, 257, 305), (305, 257, 258, 304), (304, 258, 259, 303), (303, 259, 260, 302), (302, 260, 261, 301), (301, 261, 262, 300), (300, 262, 263, 299), (20, 23, 452, 419), (419, 452, 453, 418), (418, 453, 454, 417), (417, 454, 455, 416), (416, 455, 456, 415), (489, 492, 457, 414), (414, 457, 458, 413), (484, 487, 459, 412), (412, 459, 460, 411), (556, 559, 461, 410), (410, 461, 462, 409), (550, 553, 463, 408), (408, 463, 464, 407), (568, 571, 465, 406), (406, 465, 466, 405), (562, 565, 467, 404), (1050, 20, 419, 1134), (1134, 419, 418, 1135), (1135, 418, 417, 1136), (1136, 417, 416, 1137), (1137, 416, 415, 1138), (1151, 489, 414, 1139), (1139, 414, 413, 1140), (1150, 484, 412, 1141), (1141, 412, 411, 1142), (1153, 556, 410, 1143), (1143, 410, 409, 1144), (1152, 550, 408, 1145), (1145, 408, 407, 1146), (1155, 568, 406, 1147), (1147, 406, 405, 1148), (1154, 562, 404, 1149), (22, 21, 435, 451), (451, 435, 434, 450), (450, 434, 433, 437), (437, 433, 432, 436), (436, 432, 431, 449), (491, 490, 430, 448), (448, 430, 429, 447), (486, 485, 428, 446), (446, 428, 427, 445), (558, 557, 426, 444), (444, 426, 425, 443), (552, 551, 424, 442), (442, 424, 423, 441), (570, 569, 422, 440), (440, 422, 421, 439), (564, 563, 420, 438), (1267, 22, 451, 1253), (1253, 451, 450, 1254), (1254, 450, 437, 1278), (1278, 437, 436, 1279), (1279, 436, 449, 1255), (1281, 491, 448, 1256), (1256, 448, 447, 1257), (1280, 486, 446, 1258), (1258, 446, 445, 1259), (1285, 558, 444, 1260), (1260, 444, 443, 1261), (1283, 552, 442, 1262), (1262, 442, 441, 1263), (1289, 570, 440, 1264), (1264, 440, 439, 1265), (1287, 564, 438, 1266), (1172, 1208, 483, 40), (1286, 1209, 482, 566), (1209, 1210, 481, 482), (1288, 1211, 480, 572), (1211, 1212, 479, 480), (1282, 1213, 478, 554), (1213, 1214, 477, 478), (1284, 1215, 476, 560), (1215, 1216, 475, 476), (1224, 1217, 474, 488), (1217, 1218, 473, 474), (1225, 1219, 472, 493), (1219, 1220, 471, 472), (1220, 1221, 470, 471), (1221, 1222, 469, 470), (1222, 1223, 468, 469), (1216, 1224, 488, 475), (1257, 447, 486, 1280), (447, 429, 485, 486), (1140, 413, 484, 1150), (413, 458, 487, 484), (1218, 1225, 493, 473), (1255, 449, 491, 1281), (449, 431, 490, 491), (1138, 415, 489, 1151), (415, 456, 492, 489), (813, 523, 549, 874), (815, 525, 548, 872), (880, 567, 534, 824), (822, 532, 533, 823), (882, 573, 532, 822), (820, 530, 531, 821), (876, 555, 530, 820), (818, 528, 529, 819), (878, 561, 528, 818), (816, 526, 527, 817), (872, 548, 526, 816), (814, 524, 525, 815), (874, 549, 524, 814), (871, 547, 523, 813), (870, 546, 547, 871), (812, 522, 546, 870), (811, 521, 522, 812), (825, 535, 521, 811), (869, 545, 520, 759), (868, 544, 545, 869), (758, 519, 544, 868), (757, 518, 519, 758), (756, 517, 518, 757), (755, 516, 517, 756), (867, 543, 516, 755), (754, 515, 543, 867), (910, 657, 515, 754), (752, 513, 514, 753), (908, 651, 513, 752), (750, 511, 512, 751), (906, 645, 511, 750), (748, 509, 510, 749), (904, 639, 509, 748), (746, 507, 508, 747), (902, 633, 507, 746), (744, 505, 506, 745), (900, 627, 505, 744), (742, 503, 504, 743), (898, 621, 503, 742), (740, 501, 502, 741), (896, 615, 501, 740), (866, 542, 500, 739), (894, 609, 542, 866), (864, 540, 541, 865), (892, 603, 540, 864), (738, 499, 539, 863), (890, 597, 499, 738), (737, 498, 538, 862), (888, 591, 498, 737), (735, 496, 497, 736), (886, 585, 496, 735), (733, 494, 495, 734), (884, 579, 494, 733), (824, 534, 537, 827), (759, 520, 536, 826), (819, 529, 555, 876), (1212, 1282, 554, 479), (1261, 443, 552, 1283), (443, 425, 551, 552), (1144, 409, 550, 1152), (409, 462, 553, 550), (817, 527, 561, 878), (1214, 1284, 560, 477), (1259, 445, 558, 1285), (445, 427, 557, 558), (1142, 411, 556, 1153), (411, 460, 559, 556), (823, 533, 567, 880), (1208, 1286, 566, 483), (1265, 439, 564, 1287), (439, 421, 563, 564), (1148, 405, 562, 1154), (405, 466, 565, 562), (821, 531, 573, 882), (1210, 1288, 572, 481), (1263, 441, 570, 1289), (441, 423, 569, 570), (1146, 407, 568, 1155), (407, 464, 571, 568), (827, 537, 579, 884), (37, 36, 576, 574), (1052, 37, 574, 1156), (39, 38, 575, 578), (1269, 39, 578, 1290), (1207, 1291, 577, 264), (734, 495, 585, 886), (332, 230, 580, 582), (1100, 332, 582, 1157), (402, 367, 583, 584), (1227, 402, 584, 1292), (1205, 1293, 581, 266), (736, 497, 591, 888), (330, 232, 586, 588), (1102, 330, 588, 1158), (400, 365, 589, 590), (1229, 400, 590, 1294), (1203, 1295, 587, 268), (862, 538, 597, 890), (328, 234, 592, 594), (1104, 328, 594, 1159), (376, 363, 595, 596), (1270, 376, 596, 1296), (1201, 1297, 593, 270), (863, 539, 603, 892), (326, 236, 598, 600), (1106, 326, 600, 1160), (375, 361, 601, 602), (1271, 375, 602, 1298), (1199, 1299, 599, 272), (865, 541, 609, 894), (324, 238, 604, 606), (1108, 324, 606, 1161), (373, 359, 607, 608), (1273, 373, 608, 1300), (1197, 1301, 605, 274), (739, 500, 615, 896), (322, 240, 610, 612), (1110, 322, 612, 1162), (397, 357, 613, 614), (1232, 397, 614, 1302), (1195, 1303, 611, 276), (741, 502, 621, 898), (320, 242, 616, 618), (1112, 320, 618, 1163), (395, 355, 619, 620), (1234, 395, 620, 1304), (1193, 1305, 617, 278), (743, 504, 627, 900), (318, 244, 622, 624), (1114, 318, 624, 1164), (393, 353, 625, 626), (1236, 393, 626, 1306), (1191, 1307, 623, 280), (745, 506, 633, 902), (316, 246, 628, 630), (1116, 316, 630, 1165), (391, 351, 631, 632), (1238, 391, 632, 1308), (1189, 1309, 629, 282), (747, 508, 639, 904), (314, 248, 634, 636), (1118, 314, 636, 1166), (389, 349, 637, 638), (1240, 389, 638, 1310), (1187, 1311, 635, 284), (749, 510, 645, 906), (312, 250, 640, 642), (1120, 312, 642, 1167), (387, 347, 643, 644), (1242, 387, 644, 1312), (1185, 1313, 641, 286), (751, 512, 651, 908), (310, 252, 646, 648), (1122, 310, 648, 1168), (385, 345, 649, 650), (1244, 385, 650, 1314), (1183, 1315, 647, 288), (753, 514, 657, 910), (308, 254, 652, 654), (1124, 308, 654, 1169), (383, 343, 655, 656), (1246, 383, 656, 1316), (1181, 1317, 653, 290), (343, 785, 911, 655), (956, 753, 910, 1045), (345, 783, 909, 649), (954, 751, 908, 1044), (347, 781, 907, 643), (952, 749, 906, 1043), (349, 779, 905, 637), (950, 747, 904, 1042), (351, 777, 903, 631), (948, 745, 902, 1041), (353, 775, 901, 625), (946, 743, 900, 1040), (355, 773, 899, 619), (944, 741, 898, 1039), (357, 771, 897, 613), (942, 739, 896, 1038), (359, 769, 895, 607), (1019, 865, 894, 1037), (361, 767, 893, 601), (1017, 863, 892, 1036), (363, 765, 891, 595), (1016, 862, 890, 1035), (365, 763, 889, 589), (939, 736, 888, 1034), (367, 761, 887, 583), (937, 734, 886, 1033), (38, 672, 885, 575), (981, 827, 884, 1032), (423, 807, 883, 569), (973, 821, 882, 1031), (421, 809, 881, 563), (975, 823, 880, 1030), (427, 803, 879, 557), (969, 817, 878, 1029), (425, 805, 877, 551), (971, 819, 876, 1028), (962, 759, 826, 978), (976, 824, 827, 981), (1032, 884, 733, 936), (936, 733, 734, 937), (1033, 886, 735, 938), (938, 735, 736, 939), (1034, 888, 737, 940), (940, 737, 862, 1016), (1035, 890, 738, 941), (941, 738, 863, 1017), (1036, 892, 864, 1018), (1018, 864, 865, 1019), (1037, 894, 866, 1020), (1020, 866, 739, 942), (1038, 896, 740, 943), (943, 740, 741, 944), (1039, 898, 742, 945), (945, 742, 743, 946), (1040, 900, 744, 947), (947, 744, 745, 948), (1041, 902, 746, 949), (949, 746, 747, 950), (1042, 904, 748, 951), (951, 748, 749, 952), (1043, 906, 750, 953), (953, 750, 751, 954), (1044, 908, 752, 955), (955, 752, 753, 956), (1045, 910, 754, 957), (957, 754, 867, 1021), (1021, 867, 755, 958), (958, 755, 756, 959), (959, 756, 757, 960), (960, 757, 758, 961), (961, 758, 868, 1022), (1022, 868, 869, 1023), (1023, 869, 759, 962), (977, 825, 811, 963), (963, 811, 812, 964), (964, 812, 870, 1024), (1024, 870, 871, 1025), (1025, 871, 813, 965), (1027, 874, 814, 966), (966, 814, 815, 967), (1026, 872, 816, 968), (968, 816, 817, 969), (1029, 878, 818, 970), (970, 818, 819, 971), (1028, 876, 820, 972), (972, 820, 821, 973), (1031, 882, 822, 974), (974, 822, 823, 975), (1030, 880, 824, 976), (967, 815, 872, 1026), (965, 813, 874, 1027), (431, 799, 875, 490), (429, 801, 873, 485), (563, 881, 810, 420), (422, 808, 809, 421), (569, 883, 808, 422), (424, 806, 807, 423), (551, 877, 806, 424), (426, 804, 805, 425), (557, 879, 804, 426), (428, 802, 803, 427), (485, 873, 802, 428), (430, 800, 801, 429), (490, 875, 800, 430), (432, 798, 799, 431), (433, 797, 798, 432), (434, 796, 797, 433), (435, 795, 796, 434), (21, 668, 795, 435), (335, 793, 794, 334), (336, 792, 793, 335), (337, 791, 792, 336), (338, 790, 791, 337), (339, 789, 790, 338), (340, 788, 789, 339), (341, 787, 788, 340), (342, 786, 787, 341), (655, 911, 786, 342), (344, 784, 785, 343), (649, 909, 784, 344), (346, 782, 783, 345), (643, 907, 782, 346), (348, 780, 781, 347), (637, 905, 780, 348), (350, 778, 779, 349), (631, 903, 778, 350), (352, 776, 777, 351), (625, 901, 776, 352), (354, 774, 775, 353), (619, 899, 774, 354), (356, 772, 773, 355), (613, 897, 772, 356), (358, 770, 771, 357), (607, 895, 770, 358), (360, 768, 769, 359), (601, 893, 768, 360), (362, 766, 767, 361), (595, 891, 766, 362), (364, 764, 765, 363), (589, 889, 764, 364), (366, 762, 763, 365), (583, 887, 762, 366), (368, 760, 761, 367), (575, 885, 760, 368), (1046, 658, 732, 935), (913, 660, 731, 934), (1014, 860, 861, 1015), (1013, 859, 860, 1014), (1012, 858, 859, 1013), (1011, 857, 858, 1012), (1010, 856, 857, 1011), (1009, 855, 856, 1010), (1008, 854, 855, 1009), (1007, 853, 854, 1008), (1006, 852, 853, 1007), (1005, 851, 852, 1006), (1004, 850, 851, 1005), (1003, 849, 850, 1004), (1002, 848, 849, 1003), (1001, 847, 848, 1002), (933, 730, 847, 1001), (932, 729, 730, 933), (931, 728, 729, 932), (930, 727, 728, 931), (1000, 846, 727, 930), (999, 845, 846, 1000), (929, 726, 845, 999), (998, 844, 726, 929), (997, 843, 844, 998), (996, 842, 843, 997), (995, 841, 842, 996), (994, 840, 841, 995), (928, 725, 840, 994), (914, 661, 725, 928), (217, 723, 724, 218), (216, 722, 723, 217), (215, 721, 722, 216), (214, 720, 721, 215), (213, 719, 720, 214), (212, 718, 719, 213), (211, 717, 718, 212), (210, 716, 717, 211), (209, 715, 716, 210), (208, 714, 715, 209), (207, 713, 714, 208), (206, 712, 713, 207), (205, 711, 712, 206), (204, 710, 711, 205), (203, 709, 710, 204), (202, 708, 709, 203), (201, 707, 708, 202), (200, 706, 707, 201), (199, 705, 706, 200), (198, 704, 705, 199), (197, 703, 704, 198), (196, 702, 703, 197), (195, 701, 702, 196), (194, 700, 701, 195), (193, 699, 700, 194), (192, 698, 699, 193), (191, 697, 698, 192), (1, 658, 697, 191), (53, 676, 696, 110), (985, 831, 695, 927), (106, 693, 694, 107), (46, 674, 693, 106), (926, 692, 839, 993), (983, 829, 692, 926), (98, 690, 691, 99), (59, 677, 690, 98), (925, 689, 838, 992), (922, 678, 689, 925), (990, 836, 837, 991), (986, 832, 836, 990), (87, 687, 688, 88), (66, 681, 687, 87), (82, 685, 686, 83), (48, 675, 685, 82), (924, 684, 835, 989), (984, 830, 684, 924), (987, 833, 834, 988), (923, 680, 833, 987), (69, 682, 683, 70), (64, 679, 682, 69), (992, 838, 832, 986), (99, 691, 681, 66), (989, 835, 680, 923), (83, 686, 679, 64), (993, 839, 678, 922), (107, 694, 677, 59), (70, 683, 676, 53), (988, 834, 831, 985), (88, 688, 675, 48), (991, 837, 830, 984), (218, 724, 674, 46), (1015, 861, 829, 983), (927, 695, 828, 982), (110, 696, 673, 42), (420, 810, 672, 38), (1320, 1318, 825, 977), (1268, 1319, 826, 536), (334, 794, 670, 25), (17, 666, 668, 21), (917, 667, 669, 918), (916, 664, 667, 917), (15, 665, 666, 17), (9, 662, 665, 15), (915, 663, 664, 916), (42, 673, 662, 9), (982, 828, 663, 915), (934, 731, 661, 914), (912, 659, 660, 913), (935, 732, 659, 912), (225, 935, 912, 2), (2, 912, 913, 6), (227, 934, 914, 4), (51, 982, 915, 11), (11, 915, 916, 13), (13, 916, 917, 19), (19, 917, 918, 23), (1171, 1320, 977, 28), (109, 927, 982, 51), (190, 1015, 983, 52), (86, 991, 984, 47), (72, 988, 985, 56), (105, 993, 922, 60), (84, 989, 923, 63), (97, 992, 986, 65), (63, 923, 987, 71), (71, 987, 988, 72), (47, 984, 924, 81), (81, 924, 989, 84), (65, 986, 990, 85), (85, 990, 991, 86), (60, 922, 925, 100), (100, 925, 992, 97), (52, 983, 926, 108), (108, 926, 993, 105), (56, 985, 927, 109), (4, 914, 928, 219), (219, 928, 994, 169), (169, 994, 995, 170), (170, 995, 996, 171), (171, 996, 997, 172), (172, 997, 998, 173), (173, 998, 929, 220), (220, 929, 999, 174), (174, 999, 1000, 175), (175, 1000, 930, 221), (221, 930, 931, 222), (222, 931, 932, 223), (223, 932, 933, 224), (224, 933, 1001, 176), (176, 1001, 1002, 177), (177, 1002, 1003, 178), (178, 1003, 1004, 179), (179, 1004, 1005, 180), (180, 1005, 1006, 181), (181, 1006, 1007, 182), (182, 1007, 1008, 183), (183, 1008, 1009, 184), (184, 1009, 1010, 185), (185, 1010, 1011, 186), (186, 1011, 1012, 187), (187, 1012, 1013, 188), (188, 1013, 1014, 189), (189, 1014, 1015, 190), (6, 913, 934, 227), (0, 1046, 935, 225), (472, 965, 1027, 493), (474, 967, 1026, 488), (566, 1030, 976, 483), (481, 974, 975, 482), (572, 1031, 974, 481), (479, 972, 973, 480), (554, 1028, 972, 479), (477, 970, 971, 478), (560, 1029, 970, 477), (475, 968, 969, 476), (488, 1026, 968, 475), (473, 966, 967, 474), (493, 1027, 966, 473), (471, 1025, 965, 472), (470, 1024, 1025, 471), (469, 964, 1024, 470), (468, 963, 964, 469), (28, 977, 963, 468), (297, 1023, 962, 298), (296, 1022, 1023, 297), (295, 961, 1022, 296), (294, 960, 961, 295), (293, 959, 960, 294), (292, 958, 959, 293), (291, 1021, 958, 292), (290, 957, 1021, 291), (653, 1045, 957, 290), (288, 955, 956, 289), (647, 1044, 955, 288), (286, 953, 954, 287), (641, 1043, 953, 286), (284, 951, 952, 285), (635, 1042, 951, 284), (282, 949, 950, 283), (629, 1041, 949, 282), (280, 947, 948, 281), (623, 1040, 947, 280), (278, 945, 946, 279), (617, 1039, 945, 278), (276, 943, 944, 277), (611, 1038, 943, 276), (274, 1020, 942, 275), (605, 1037, 1020, 274), (272, 1018, 1019, 273), (599, 1036, 1018, 272), (270, 941, 1017, 271), (593, 1035, 941, 270), (268, 940, 1016, 269), (587, 1034, 940, 268), (266, 938, 939, 267), (581, 1033, 938, 266), (264, 936, 937, 265), (577, 1032, 936, 264), (483, 976, 981, 40), (298, 962, 978, 29), (478, 971, 1028, 554), (476, 969, 1029, 560), (482, 975, 1030, 566), (480, 973, 1031, 572), (40, 981, 1032, 577), (265, 937, 1033, 581), (267, 939, 1034, 587), (269, 1016, 1035, 593), (271, 1017, 1036, 599), (273, 1019, 1037, 605), (275, 942, 1038, 611), (277, 944, 1039, 617), (279, 946, 1040, 623), (281, 948, 1041, 629), (283, 950, 1042, 635), (285, 952, 1043, 641), (287, 954, 1044, 647), (289, 956, 1045, 653), (785, 1124, 1169, 911), (783, 1122, 1168, 909), (781, 1120, 1167, 907), (779, 1118, 1166, 905), (777, 1116, 1165, 903), (775, 1114, 1164, 901), (773, 1112, 1163, 899), (771, 1110, 1162, 897), (769, 1108, 1161, 895), (767, 1106, 1160, 893), (765, 1104, 1159, 891), (763, 1102, 1158, 889), (761, 1100, 1157, 887), (672, 1052, 1156, 885), (807, 1146, 1155, 883), (809, 1148, 1154, 881), (803, 1142, 1153, 879), (805, 1144, 1152, 877), (799, 1138, 1151, 875), (801, 1140, 1150, 873), (881, 1154, 1149, 810), (808, 1147, 1148, 809), (883, 1155, 1147, 808), (806, 1145, 1146, 807), (877, 1152, 1145, 806), (804, 1143, 1144, 805), (879, 1153, 1143, 804), (802, 1141, 1142, 803), (873, 1150, 1141, 802), (800, 1139, 1140, 801), (875, 1151, 1139, 800), (798, 1137, 1138, 799), (797, 1136, 1137, 798), (796, 1135, 1136, 797), (795, 1134, 1135, 796), (668, 1050, 1134, 795), (793, 1132, 1133, 794), (792, 1131, 1132, 793), (791, 1130, 1131, 792), (790, 1129, 1130, 791), (789, 1128, 1129, 790), (788, 1127, 1128, 789), (787, 1126, 1127, 788), (786, 1125, 1126, 787), (911, 1169, 1125, 786), (784, 1123, 1124, 785), (909, 1168, 1123, 784), (782, 1121, 1122, 783), (907, 1167, 1121, 782), (780, 1119, 1120, 781), (905, 1166, 1119, 780), (778, 1117, 1118, 779), (903, 1165, 1117, 778), (776, 1115, 1116, 777), (901, 1164, 1115, 776), (774, 1113, 1114, 775), (899, 1163, 1113, 774), (772, 1111, 1112, 773), (897, 1162, 1111, 772), (770, 1109, 1110, 771), (895, 1161, 1109, 770), (768, 1107, 1108, 769), (893, 1160, 1107, 768), (766, 1105, 1106, 767), (891, 1159, 1105, 766), (764, 1103, 1104, 765), (889, 1158, 1103, 764), (762, 1101, 1102, 763), (887, 1157, 1101, 762), (760, 1099, 1100, 761), (885, 1156, 1099, 760), (723, 1097, 1098, 724), (722, 1096, 1097, 723), (721, 1095, 1096, 722), (720, 1094, 1095, 721), (719, 1093, 1094, 720), (718, 1092, 1093, 719), (717, 1091, 1092, 718), (716, 1090, 1091, 717), (715, 1089, 1090, 716), (714, 1088, 1089, 715), (713, 1087, 1088, 714), (712, 1086, 1087, 713), (711, 1085, 1086, 712), (710, 1084, 1085, 711), (709, 1083, 1084, 710), (708, 1082, 1083, 709), (707, 1081, 1082, 708), (706, 1080, 1081, 707), (705, 1079, 1080, 706), (704, 1078, 1079, 705), (703, 1077, 1078, 704), (702, 1076, 1077, 703), (701, 1075, 1076, 702), (700, 1074, 1075, 701), (699, 1073, 1074, 700), (698, 1072, 1073, 699), (697, 1071, 1072, 698), (658, 1046, 1071, 697), (676, 1056, 1070, 696), (693, 1068, 1069, 694), (674, 1054, 1068, 693), (690, 1066, 1067, 691), (677, 1057, 1066, 690), (687, 1064, 1065, 688), (681, 1059, 1064, 687), (685, 1062, 1063, 686), (675, 1055, 1062, 685), (682, 1060, 1061, 683), (679, 1058, 1060, 682), (691, 1067, 1059, 681), (686, 1063, 1058, 679), (694, 1069, 1057, 677), (683, 1061, 1056, 676), (688, 1065, 1055, 675), (724, 1098, 1054, 674), (696, 1070, 1053, 673), (810, 1149, 1052, 672), (1328, 1329, 921, 35), (1332, 1330, 920, 33), (35, 921, 920, 32), (27, 919, 980, 31), (25, 670, 1051, 979), (1319, 1321, 978, 826), (794, 1133, 1051, 670), (666, 1049, 1050, 668), (665, 1048, 1049, 666), (662, 1047, 1048, 665), (673, 1053, 1047, 662), (671, 919, 1321, 1319), (23, 918, 1320, 1171), (26, 671, 1319, 1268), (918, 669, 1318, 1320), (255, 652, 1317, 1181), (514, 1246, 1316, 657), (253, 646, 1315, 1183), (512, 1244, 1314, 651), (251, 640, 1313, 1185), (510, 1242, 1312, 645), (249, 634, 1311, 1187), (508, 1240, 1310, 639), (247, 628, 1309, 1189), (506, 1238, 1308, 633), (245, 622, 1307, 1191), (504, 1236, 1306, 627), (243, 616, 1305, 1193), (502, 1234, 1304, 621), (241, 610, 1303, 1195), (500, 1232, 1302, 615), (239, 604, 1301, 1197), (541, 1273, 1300, 609), (237, 598, 1299, 1199), (539, 1271, 1298, 603), (235, 592, 1297, 1201), (538, 1270, 1296, 597), (233, 586, 1295, 1203), (497, 1229, 1294, 591), (231, 580, 1293, 1205), (495, 1227, 1292, 585), (229, 576, 1291, 1207), (537, 1269, 1290, 579), (531, 1263, 1289, 573), (465, 571, 1288, 1210), (533, 1265, 1287, 567), (467, 565, 1286, 1208), (527, 1259, 1285, 561), (461, 559, 1284, 1214), (529, 1261, 1283, 555), (463, 553, 1282, 1212), (523, 1255, 1281, 549), (457, 492, 1225, 1218), (525, 1257, 1280, 548), (459, 487, 1224, 1216), (453, 452, 1223, 1222), (454, 453, 1222, 1221), (455, 454, 1221, 1220), (456, 455, 1220, 1219), (492, 456, 1219, 1225), (458, 457, 1218, 1217), (487, 458, 1217, 1224), (460, 459, 1216, 1215), (559, 460, 1215, 1284), (462, 461, 1214, 1213), (553, 462, 1213, 1282), (464, 463, 1212, 1211), (571, 464, 1211, 1288), (466, 465, 1210, 1209), (565, 466, 1209, 1286), (36, 467, 1208, 1172), (567, 1287, 1266, 534), (532, 1264, 1265, 533), (573, 1289, 1264, 532), (530, 1262, 1263, 531), (555, 1283, 1262, 530), (528, 1260, 1261, 529), (561, 1285, 1260, 528), (526, 1258, 1259, 527), (548, 1280, 1258, 526), (524, 1256, 1257, 525), (549, 1281, 1256, 524), (547, 1279, 1255, 523), (546, 1278, 1279, 547), (522, 1254, 1278, 546), (521, 1253, 1254, 522), (535, 1267, 1253, 521), (545, 1277, 1252, 520), (544, 1276, 1277, 545), (519, 1251, 1276, 544), (518, 1250, 1251, 519), (517, 1249, 1250, 518), (516, 1248, 1249, 517), (543, 1275, 1248, 516), (515, 1247, 1275, 543), (657, 1316, 1247, 515), (513, 1245, 1246, 514), (651, 1314, 1245, 513), (511, 1243, 1244, 512), (645, 1312, 1243, 511), (509, 1241, 1242, 510), (639, 1310, 1241, 509), (507, 1239, 1240, 508), (633, 1308, 1239, 507), (505, 1237, 1238, 506), (627, 1306, 1237, 505), (503, 1235, 1236, 504), (621, 1304, 1235, 503), (501, 1233, 1234, 502), (615, 1302, 1233, 501), (542, 1274, 1232, 500), (609, 1300, 1274, 542), (540, 1272, 1273, 541), (603, 1298, 1272, 540), (499, 1231, 1271, 539), (597, 1296, 1231, 499), (498, 1230, 1270, 538), (591, 1294, 1230, 498), (496, 1228, 1229, 497), (585, 1292, 1228, 496), (494, 1226, 1227, 495), (579, 1290, 1226, 494), (230, 229, 1207, 1206), (580, 230, 1206, 1293), (232, 231, 1205, 1204), (586, 232, 1204, 1295), (234, 233, 1203, 1202), (592, 234, 1202, 1297), (236, 235, 1201, 1200), (598, 236, 1200, 1299), (238, 237, 1199, 1198), (604, 238, 1198, 1301), (240, 239, 1197, 1196), (610, 240, 1196, 1303), (242, 241, 1195, 1194), (616, 242, 1194, 1305), (244, 243, 1193, 1192), (622, 244, 1192, 1307), (246, 245, 1191, 1190), (628, 246, 1190, 1309), (248, 247, 1189, 1188), (634, 248, 1188, 1311), (250, 249, 1187, 1186), (640, 250, 1186, 1313), (252, 251, 1185, 1184), (646, 252, 1184, 1315), (254, 253, 1183, 1182), (652, 254, 1182, 1317), (256, 255, 1181, 1180), (257, 256, 1180, 1179), (258, 257, 1179, 1178), (259, 258, 1178, 1177), (260, 259, 1177, 1176), (261, 260, 1176, 1175), (262, 261, 1175, 1174), (263, 262, 1174, 1173), (27, 263, 1173, 1170), (534, 1266, 1269, 537), (576, 36, 1172, 1291), (452, 23, 1171, 1223), (669, 22, 1267, 1318), (919, 27, 1170, 1321), (520, 1252, 1268, 536), (1341, 1345, 1327, 1324), (1343, 1344, 1326, 1322), (1344, 1342, 1325, 1326), (1342, 1341, 1324, 1325), (1345, 1340, 1323, 1327), (1340, 1343, 1322, 1323), (1335, 1339, 1330, 1332), (1337, 1338, 1329, 1328), (1338, 1336, 1333, 1329), (1336, 1335, 1332, 1333), (1339, 1334, 1331, 1330), (1334, 1337, 1328, 1331), (1323, 1322, 1337, 1334), (1327, 1323, 1334, 1339), (1325, 1324, 1335, 1336), (1326, 1325, 1336, 1338), (1322, 1326, 1338, 1337), (1324, 1327, 1339, 1335), (30, 31, 1343, 1340), (979, 30, 1340, 1345), (26, 25, 1341, 1342), (980, 26, 1342, 1344), (31, 980, 1344, 1343), (25, 979, 1345, 1341)])
me_cube_001.materials.append(mat_material_001)
me_cube_001.use_remesh_preserve_volume = False
me_cube_001.use_remesh_preserve_attributes = False
me_cube_001.use_mirror_vertex_groups = False
me_cube_001.update()
me_cube = bpy.data.meshes.new('Cube')
me_cube.from_pydata([], [], [])
me_cube.materials.append(mat_material)
me_cube.use_remesh_preserve_volume = False
me_cube.use_remesh_preserve_attributes = False
me_cube.use_mirror_vertex_groups = False
me_cube.update()

# ---- objects
ob_sun = bpy.data.objects.new('Sun', light_sun)
ob_point = bpy.data.objects.new('Point', light_point)
ob_cube_001 = bpy.data.objects.new('Cube.001', me_cube_001)
ob_cube = bpy.data.objects.new('Cube', me_cube)
ob_lamp = bpy.data.objects.new('Lamp', light_lamp)

# ---- transforms, parenting, visibility, modifiers, constraints
ob_sun.location = (2.157, -0.3202, -0.4181)
ob_sun.lineart.crease_threshold = 0.0
ob_point.location = (2.157, -0.3202, -0.4181)
ob_point.lineart.crease_threshold = 0.0
ob_cube_001.location = (2.017, 3.904, -0.1998)
ob_cube_001.scale = (0.5793, 0.5793, 0.5793)
ob_cube_001.lineart.crease_threshold = 0.0
_m = ob_cube_001.modifiers.new('Subsurf', 'SUBSURF')
_m.uv_smooth = 'PRESERVE_CORNERS'
_m.quality = 2
_m.show_only_control_edges = False
ob_cube.location = (0.0, 0.0, 0.0)
ob_cube.scale = (-1.073, -1.073, -1.073)
ob_cube.lock_rotations_4d = False
ob_cube.empty_display_type = 'ARROWS'
ob_cube.lineart.crease_threshold = 0.0
ob_lamp.location = (4.076, 1.005, 5.904)
ob_lamp.rotation_euler = (0.6503, 0.05522, 1.866)
ob_lamp.lock_rotations_4d = False
ob_lamp.empty_display_type = 'ARROWS'
ob_lamp.color = (0.0, 0.0, 0.0, 0.0)
ob_lamp.lineart.crease_threshold = 0.0

# ---- collection membership
col_collection_1.objects.link(ob_sun)
col_collection_1.objects.link(ob_point)
col_collection_1.objects.link(ob_cube_001)
col_collection_1.objects.link(ob_cube)
col_collection_1.objects.link(ob_lamp)

# ---- scene / render settings (as saved in the file)
scene.frame_start = 1; scene.frame_end = 250; scene.frame_set(1)
scene.render.engine = 'BLENDER_EEVEE_NEXT'
scene.render.resolution_percentage = 50
scene.render.dither_intensity = 0.0
scene.cycles.use_denoising = False
scene.cycles.samples = 128
scene.cycles.sampling_pattern = 'TABULATED_SOBOL'
scene.cycles.use_adaptive_sampling = False
scene.cycles.use_light_tree = False
scene.cycles.blur_glossy = 0.0
scene.cycles.sample_clamp_indirect = 0.0
scene.view_settings.view_transform = 'Standard'
bpy.context.view_layer.update()

# ---- added for rendering (the .blend has no active camera): camera
cam_auto = bpy.data.cameras.new('AutoCamera')
cam_auto.lens = 50.0
cam_auto.sensor_width = 36.0
cam_auto.clip_end = 1000.0
ob_auto_camera = bpy.data.objects.new('AutoCamera', cam_auto)
scene.collection.objects.link(ob_auto_camera)
ob_auto_camera.location = (11.3134, -13.0717, 7.18286)
ob_auto_camera.rotation_euler = (1.09748, -7.21219e-08, 0.694738)
scene.camera = ob_auto_camera
bpy.context.view_layer.update()
